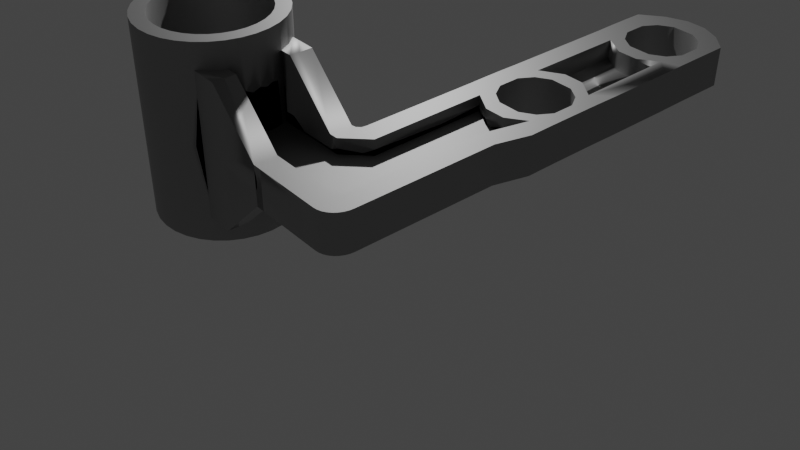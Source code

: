 # Source: Bellcrank.blend  (saved by Blender 4.5.91; exported with 4.5.12 LTS)
import bpy
from mathutils import Matrix  # noqa: F401  (used for matrix-valued properties, if any)

bpy.ops.wm.read_factory_settings(use_empty=True)
scene = bpy.context.scene
scene.name = 'Scene'

# ---- collections
col_collection = bpy.data.collections.new('Collection'); scene.collection.children.link(col_collection)

# ---- materials (node trees are filled in below, after node groups)
mat_material_001 = bpy.data.materials.new('Material.001')

# ---- node groups
ng_smooth_by_angle = bpy.data.node_groups.new('Smooth by Angle', 'GeometryNodeTree')
_s = ng_smooth_by_angle.interface.new_socket(name='Mesh', in_out='OUTPUT', socket_type='NodeSocketGeometry')
_s = ng_smooth_by_angle.interface.new_socket(name='Mesh', in_out='INPUT', socket_type='NodeSocketGeometry')
_s = ng_smooth_by_angle.interface.new_socket(name='Angle', in_out='INPUT', socket_type='NodeSocketFloat')
_s.subtype = 'ANGLE'
_s.default_value = 0.5236
_s.min_value = 0.0
_s.max_value = 3.142
_s.description = 'Maximum face angle for smooth edges'
_s = ng_smooth_by_angle.interface.new_socket(name='Ignore Sharpness', in_out='INPUT', socket_type='NodeSocketBool')
_s.force_non_field = True
ng_smooth_by_angle.description = 'Set the sharpness of mesh edges based on the angle between the neighboring faces'
ng_smooth_by_angle.is_modifier = True
_N = ng_smooth_by_angle.nodes; _L = ng_smooth_by_angle.links
n0 = _N.new('GeometryNodeSetShadeSmooth'); n0.name = 'Set Shade Smooth'; n0.location = (120, -80)
n0.domain = 'EDGE'
n1 = _N.new('GeometryNodeSetShadeSmooth'); n1.name = 'Set Shade Smooth.001'; n1.location = (300, -80)
n2 = _N.new('NodeGroupOutput'); n2.name = 'Group Output'; n2.location = (480, -80)
n3 = _N.new('GeometryNodeInputMeshEdgeAngle'); n3.name = 'Edge Angle'; n3.location = (-440, -240)
n4 = _N.new('NodeGroupInput'); n4.name = 'Group Input'; n4.location = (-80, -80)
n5 = _N.new('GeometryNodeInputEdgeSmooth'); n5.name = 'Is Edge Smooth'; n5.location = (-260, -120)
n6 = _N.new('GeometryNodeInputShadeSmooth'); n6.name = 'Is Shade Smooth'; n6.location = (-440, -397)
n7 = _N.new('FunctionNodeCompare'); n7.name = 'Compare'; n7.location = (-260, -260)
n7.operation = 'LESS_EQUAL'
n7.inputs[6].default_value = (0.0, 0.0, 0.0, 0.0)
n7.inputs[7].default_value = (0.0, 0.0, 0.0, 0.0)
n8 = _N.new('FunctionNodeBooleanMath'); n8.name = 'Boolean Math.001'; n8.location = (-80, -260)
n9 = _N.new('NodeGroupInput'); n9.name = 'Group Input.001'; n9.location = (-440, -329)
n10 = _N.new('NodeGroupInput'); n10.name = 'Group Input.002'; n10.location = (-259, -189)
n11 = _N.new('FunctionNodeBooleanMath'); n11.name = 'Boolean Math'; n11.location = (-80, -149)
n11.operation = 'OR'
n12 = _N.new('FunctionNodeBooleanMath'); n12.name = 'Boolean Math.002'; n12.location = (-260, -380)
n12.operation = 'OR'
n13 = _N.new('NodeGroupInput'); n13.name = 'Group Input.003'; n13.location = (-440, -460)
_L.new(n3.outputs[0], n7.inputs[0])
_L.new(n1.outputs[0], n2.inputs[0])
_L.new(n9.outputs[1], n7.inputs[1])
_L.new(n7.outputs[0], n8.inputs[0])
_L.new(n4.outputs[0], n0.inputs[0])
_L.new(n0.outputs[0], n1.inputs[0])
_L.new(n8.outputs[0], n0.inputs[2])
_L.new(n10.outputs[2], n11.inputs[1])
_L.new(n5.outputs[0], n11.inputs[0])
_L.new(n11.outputs[0], n0.inputs[1])
_L.new(n13.outputs[2], n12.inputs[1])
_L.new(n6.outputs[0], n12.inputs[0])
_L.new(n12.outputs[0], n8.inputs[1])
n2.is_active_output = True

# ---- material node trees
mat_material_001.use_nodes = True; mat_material_001.node_tree.nodes.clear()
_N = mat_material_001.node_tree.nodes; _L = mat_material_001.node_tree.links
n0 = _N.new('ShaderNodeBsdfPrincipled'); n0.name = 'Principled BSDF'; n0.location = (-200, 100)
n0.inputs[0].default_value = (0.4035, 0.4035, 0.4035, 1.0)
n0.inputs[1].default_value = 3.0
n0.inputs[2].default_value = 0.6412
n0.inputs[3].default_value = 1.8
n1 = _N.new('ShaderNodeOutputMaterial'); n1.name = 'Material Output'; n1.location = (200, 100)
_L.new(n0.outputs[0], n1.inputs[0])
n1.is_active_output = True

# ---- world
world_world = bpy.data.worlds.new('World'); scene.world = world_world
world_world.use_nodes = True; world_world.node_tree.nodes.clear()
_N = world_world.node_tree.nodes; _L = world_world.node_tree.links
n0 = _N.new('ShaderNodeOutputWorld'); n0.name = 'World Output'; n0.location = (200, 100)
n1 = _N.new('ShaderNodeBackground'); n1.name = 'Background'; n1.location = (-200, 100)
n1.inputs[0].default_value = (0.05088, 0.05088, 0.05088, 1.0)
n1.inputs[1].default_value = 1.3
_L.new(n1.outputs[0], n0.inputs[0])
n0.is_active_output = True
world_world.color = (0.05088, 0.05088, 0.05088)
world_world.sun_shadow_jitter_overblur = 0.0

# ---- cameras
cam_camera = bpy.data.cameras.new('Camera')
cam_camera.clip_end = 100.0
cam_camera.ortho_scale = 7.314

# ---- lights
light_light = bpy.data.lights.new('Light', 'POINT')
light_light.energy = 1000.0
light_light.shadow_soft_size = 0.1

# ---- meshes
me_circle_001 = bpy.data.meshes.new('Circle.001')
me_circle_001.from_pydata([(0.0, 1.0, 0.0), (-0.1951, 0.9808, 0.0), (-0.3827, 0.9239, 0.0), (-0.5556, 0.8315, 0.0), (-0.7071, 0.7071, 0.0), (-0.8315, 0.5556, 0.0), (-0.9239, 0.3827, 0.0), (-0.9808, 0.1951, 0.0), (-1.0, 0.0, 0.0), (-0.9808, -0.1951, 0.0), (-0.9239, -0.3827, 0.0), (-0.8315, -0.5556, 0.0), (-0.7071, -0.7071, 0.0), (-0.5556, -0.8315, 0.0), (-0.3827, -0.9239, 0.0), (-0.1951, -0.9808, 0.0), (0.0, -1.0, 0.0), (0.1951, -0.9808, 0.0), (0.3827, -0.9239, 0.0), (0.5556, -0.8315, 0.0), (0.7071, -0.7071, 0.0), (0.8315, -0.5556, 0.0), (0.9239, -0.3827, 0.0), (0.9808, -0.1951, 0.0), (1.0, 0.0, 0.0), (0.9808, 0.1951, 0.0), (0.9239, 0.3827, 0.0), (0.8315, 0.5556, 0.0), (0.7071, 0.7071, 0.0), (0.5556, 0.8315, 0.0), (0.3827, 0.9239, 0.0), (0.1951, 0.9808, 0.0), (-0.1544, 0.776, 0.0), (0.0, 0.7912, 0.0), (-0.3028, 0.731, 0.0), (-0.4396, 0.6579, 0.0), (-0.5595, 0.5595, 0.0), (-0.6579, 0.4396, 0.0), (-0.731, 0.3028, 0.0), (-0.776, 0.1544, 0.0), (-0.7912, 0.0, 0.0), (-0.776, -0.1544, 0.0), (-0.731, -0.3028, 0.0), (-0.6579, -0.4396, 0.0), (-0.5595, -0.5595, 0.0), (-0.4396, -0.6579, 0.0), (-0.3028, -0.731, 0.0), (-0.1544, -0.776, 0.0), (0.0, -0.7912, 0.0), (0.1544, -0.776, 0.0), (0.3028, -0.731, 0.0), (0.4396, -0.6579, 0.0), (0.5595, -0.5595, 0.0), (0.6579, -0.4396, 0.0), (0.731, -0.3028, 0.0), (0.776, -0.1544, 0.0), (0.7912, 0.0, 0.0), (0.776, 0.1544, 0.0), (0.731, 0.3028, 0.0), (0.6579, 0.4396, 0.0), (0.5595, 0.5595, 0.0), (0.4396, 0.6579, 0.0), (0.3028, 0.731, 0.0), (0.1544, 0.776, 0.0), (-0.3827, -3.29, 0.0), (3.704, -1.977, 0.0), (3.476, -2.284, 0.0), (3.705, -3.421, 0.0), (3.473, -3.175, 0.0), (2.426, -3.161, 0.0), (2.205, -3.421, 0.0), (2.2, -1.977, 0.0), (2.421, -2.289, 0.0), (1.712, -2.988, 0.0), (1.712, -3.29, 0.0), (2.52, -3.417, 0.0), (2.814, -3.416, 0.0), (3.096, -3.416, 0.0), (3.391, -3.416, 0.0), (2.599, -2.394, 0.0), (2.792, -2.274, 0.0), (3.113, -2.273, 0.0), (3.307, -2.392, 0.0), (3.305, -3.107, 0.0), (3.115, -3.223, 0.0), (2.796, -3.224, 0.0), (2.603, -3.108, 0.0), (3.379, -1.976, 0.0), (3.091, -1.972, 0.0), (2.814, -1.972, 0.0), (2.526, -1.977, 0.0), (2.239, -2.596, 0.0), (2.241, -2.893, 0.0), (3.666, -2.595, 0.0), (3.665, -2.896, 0.0), (2.48, -2.913, 0.0), (2.48, -2.586, 0.0), (4.912, -3.161, 0.0), (4.688, -3.421, 0.0), (4.906, -2.289, 0.0), (4.685, -1.977, 0.0), (3.427, -2.913, 0.0), (3.427, -2.585, 0.0), (6.104, -2.285, 0.0), (6.1, -3.167, 0.0), (5.005, -3.417, 0.0), (5.299, -3.416, 0.0), (5.582, -3.416, 0.0), (5.876, -3.416, 0.0), (5.084, -2.394, 0.0), (5.277, -2.274, 0.0), (5.598, -2.273, 0.0), (5.793, -2.392, 0.0), (5.791, -3.107, 0.0), (5.6, -3.223, 0.0), (5.281, -3.224, 0.0), (5.089, -3.108, 0.0), (5.865, -1.976, 0.0), (5.576, -1.972, 0.0), (5.299, -1.972, 0.0), (5.011, -1.977, 0.0), (4.724, -2.596, 0.0), (4.726, -2.893, 0.0), (6.223, -2.594, 0.0), (6.218, -2.89, 0.0), (4.966, -2.913, 0.0), (4.965, -2.586, 0.0), (5.913, -2.913, 0.0), (5.913, -2.585, 0.0), (0.3827, -1.103, 0.0), (0.3827, -1.85, 0.0), (0.7071, -1.103, 0.0), (-0.3827, -1.85, 0.0), (-0.3827, -1.103, 0.0), (-0.7071, -1.103, 0.0), (-0.7071, -1.85, 0.0), (-0.1544, 0.776, 1.403), (0.0, 0.7912, 1.403), (-0.3028, 0.731, 1.403), (-0.4396, 0.6579, 1.403), (-0.5595, 0.5595, 1.403), (-0.6579, 0.4396, 1.403), (-0.731, 0.3028, 1.403), (-0.776, 0.1544, 1.403), (-0.7912, 0.0, 1.403), (-0.776, -0.1544, 1.403), (-0.731, -0.3028, 1.403), (-0.6579, -0.4396, 1.403), (-0.5595, -0.5595, 1.403), (-0.4396, -0.6579, 1.403), (-0.3028, -0.731, 1.403), (-0.1544, -0.776, 1.403), (0.0, -0.7912, 1.403), (0.1544, -0.776, 1.403), (0.3028, -0.731, 1.403), (0.4396, -0.6579, 1.403), (0.5595, -0.5595, 1.403), (0.6579, -0.4396, 1.403), (0.731, -0.3028, 1.403), (0.776, -0.1544, 1.403), (0.7912, 0.0, 1.403), (0.776, 0.1544, 1.403), (0.731, 0.3028, 1.403), (0.6579, 0.4396, 1.403), (0.5595, 0.5595, 1.403), (0.4396, 0.6579, 1.403), (0.3028, 0.731, 1.403), (0.1544, 0.776, 1.403), (-0.1951, 0.9808, 1.403), (0.0, 1.0, 1.403), (-0.3827, 0.9239, 1.403), (-0.5556, 0.8315, 1.403), (-0.7071, 0.7071, 1.403), (-0.8315, 0.5556, 1.403), (-0.9239, 0.3827, 1.403), (-0.9808, 0.1951, 1.403), (-1.0, 0.0, 1.403), (-0.9808, -0.1951, 1.403), (-0.9239, -0.3827, 1.403), (-0.8315, -0.5556, 1.403), (-0.7071, -0.7071, 1.403), (-0.5556, -0.8315, 1.403), (-0.3827, -0.9239, 1.403), (-0.1951, -0.9808, 1.403), (0.0, -1.0, 1.403), (0.1951, -0.9808, 1.403), (0.3827, -0.9239, 1.403), (0.5556, -0.8315, 1.403), (0.7071, -0.7071, 1.403), (0.8315, -0.5556, 1.403), (0.9239, -0.3827, 1.403), (0.9808, -0.1951, 1.403), (1.0, 0.0, 1.403), (0.9808, 0.1951, 1.403), (0.9239, 0.3827, 1.403), (0.8315, 0.5556, 1.403), (0.7071, 0.7071, 1.403), (0.5556, 0.8315, 1.403), (0.3827, 0.9239, 1.403), (0.1951, 0.9808, 1.403), (-0.5556, -0.8315, 1.038), (-0.7071, -0.7071, 1.038), (-0.3827, -0.9239, 1.038), (0.5556, -0.8315, 1.038), (0.3827, -0.9239, 1.038), (0.7071, -0.7071, 1.038), (-0.3827, -1.103, 1.038), (0.7071, -1.103, 1.038), (0.3827, -1.103, 1.038), (-0.7071, -1.103, 1.038), (0.3827, -1.85, 0.2879), (-0.3827, -1.85, 0.2879), (-0.3827, -1.977, 0.0), (-0.7071, -1.977, 0.0), (-0.7071, -1.85, 0.2879), (-0.7071, -1.977, 0.2879), (-0.3827, -1.977, 0.2879), (-0.7071, -2.988, 0.2879), (3.476, -2.284, 0.2879), (3.704, -1.977, 0.2879), (3.705, -3.421, 0.2879), (3.473, -3.175, 0.2879), (1.712, -2.988, 0.2879), (3.391, -3.416, 0.2879), (2.2, -1.977, 0.2879), (3.364, -2.335, 0.2879), (2.547, -3.166, 0.2879), (2.426, -3.161, 0.2879), (1.712, -3.29, 0.2879), (2.205, -3.421, 0.2879), (2.526, -1.977, 0.2879), (2.421, -2.289, 0.2879), (2.241, -2.893, 0.2879), (3.665, -2.896, 0.2879), (2.52, -3.417, 0.2879), (2.814, -3.416, 0.2879), (3.096, -3.416, 0.2879), (2.542, -2.337, 0.2879), (2.769, -2.196, 0.2879), (3.135, -2.195, 0.2879), (3.362, -3.164, 0.2879), (3.137, -3.301, 0.2879), (2.774, -3.302, 0.2879), (3.379, -1.976, 0.2879), (3.091, -1.972, 0.2879), (2.814, -1.972, 0.2879), (2.402, -2.563, 0.2879), (4.724, -2.596, 0.2879), (4.906, -2.289, 0.2879), (5.027, -2.337, 0.2879), (3.506, -2.563, 0.2879), (2.239, -2.596, 0.2879), (3.666, -2.595, 0.2879), (2.402, -2.936, 0.2879), (5.85, -2.335, 0.2879), (6.104, -2.285, 0.2879), (6.1, -3.167, 0.2879), (5.876, -3.416, 0.2879), (3.505, -2.935, 0.2879), (4.685, -1.977, 0.2879), (4.688, -3.421, 0.2879), (4.912, -3.161, 0.2879), (2.599, -2.394, 0.2879), (2.792, -2.274, 0.2879), (3.113, -2.273, 0.2879), (3.307, -2.392, 0.2879), (3.305, -3.107, 0.2879), (3.115, -3.223, 0.2879), (2.796, -3.224, 0.2879), (2.603, -3.108, 0.2879), (2.48, -2.586, 0.2879), (3.427, -2.585, 0.2879), (2.48, -2.913, 0.2879), (3.427, -2.913, 0.2879), (5.011, -1.977, 0.2879), (6.218, -2.89, 0.2879), (5.005, -3.417, 0.2879), (5.299, -3.416, 0.2879), (5.582, -3.416, 0.2879), (5.255, -2.196, 0.2879), (5.62, -2.195, 0.2879), (5.847, -3.164, 0.2879), (5.623, -3.301, 0.2879), (5.259, -3.302, 0.2879), (5.033, -3.166, 0.2879), (5.576, -1.972, 0.2879), (5.865, -1.976, 0.2879), (5.299, -1.972, 0.2879), (4.887, -2.563, 0.2879), (5.991, -2.563, 0.2879), (4.726, -2.893, 0.2879), (6.223, -2.594, 0.2879), (4.888, -2.936, 0.2879), (5.991, -2.935, 0.2879), (5.277, -2.274, 0.2879), (5.084, -2.394, 0.2879), (5.598, -2.273, 0.2879), (5.793, -2.392, 0.2879), (5.6, -3.223, 0.2879), (5.791, -3.107, 0.2879), (5.281, -3.224, 0.2879), (5.089, -3.108, 0.2879), (4.965, -2.586, 0.2879), (5.913, -2.585, 0.2879), (4.966, -2.913, 0.2879), (5.913, -2.913, 0.2879), (-0.7071, -2.988, 0.0), (-0.446, -3.284, 0.0), (-0.5068, -3.267, 0.0), (-0.5629, -3.239, 0.0), (-0.6121, -3.202, 0.0), (-0.6524, -3.156, 0.0), (-0.6824, -3.104, 0.0), (-0.7009, -3.047, 0.0), (-0.3827, -3.29, 0.2879), (-0.7009, -3.047, 0.2879), (-0.6824, -3.104, 0.2879), (-0.6524, -3.156, 0.2879), (-0.6121, -3.202, 0.2879), (-0.5629, -3.239, 0.2879), (-0.5068, -3.267, 0.2879), (-0.446, -3.284, 0.2879), (0.7071, -2.292, 0.0), (0.3827, -1.977, 0.0), (0.3827, -1.977, 0.2879), (0.7071, -2.292, 0.2879), (-0.3827, -2.793, 0.0), (-0.1875, -2.988, 0.0), (-0.3789, -2.831, 0.0), (-0.3678, -2.867, 0.0), (-0.3498, -2.901, 0.0), (-0.3255, -2.931, 0.0), (-0.2959, -2.955, 0.0), (-0.2622, -2.973, 0.0), (-0.2256, -2.984, 0.0), (-0.1875, -2.988, 0.2879), (-0.3827, -2.793, 0.2879), (-0.5778, -2.988, 0.2879), (-0.3827, -3.183, 0.2879), (-0.2256, -2.984, 0.2879), (-0.2622, -2.973, 0.2879), (-0.2959, -2.955, 0.2879), (-0.3255, -2.931, 0.2879), (-0.3498, -2.901, 0.2879), (-0.3678, -2.867, 0.2879), (-0.3789, -2.831, 0.2879), (0.7071, -1.85, 0.0), (0.8398, -1.977, 0.0), (0.7187, -1.917, 0.0), (0.7692, -1.966, 0.0), (0.8398, -1.977, 0.2879), (0.7071, -1.85, 0.2879), (0.5745, -1.977, 0.2879), (0.7071, -2.109, 0.2879), (0.7692, -1.966, 0.2879), (0.7187, -1.917, 0.2879), (-0.1951, -0.9808, 0.06204), (-0.3827, -0.9239, 0.06204), (0.0, -1.0, 0.06204), (0.1951, -0.9808, 0.06204), (0.3827, -0.9239, 0.06204), (-0.3827, -1.103, 0.06204), (0.7071, -2.292, 0.06204), (2.421, -2.289, 0.06204), (2.426, -3.161, 0.06204), (1.712, -2.988, 0.06204), (2.241, -2.893, 0.06204), (2.239, -2.596, 0.06204), (0.3827, -1.103, 0.06204), (0.3827, -1.85, 0.06204), (-0.3827, -1.85, 0.06204), (-0.3827, -1.977, 0.06204), (0.3827, -1.977, 0.06204), (-0.1875, -2.988, 0.06204), (-0.2256, -2.984, 0.06204), (-0.2622, -2.973, 0.06204), (-0.2959, -2.955, 0.06204), (-0.3255, -2.931, 0.06204), (-0.3498, -2.901, 0.06204), (-0.3678, -2.867, 0.06204), (-0.3789, -2.831, 0.06204), (-0.3827, -2.793, 0.06204), (-0.1544, 0.776, -1.403), (0.0, 0.7912, -1.403), (-0.3028, 0.731, -1.403), (-0.4396, 0.6579, -1.403), (-0.5595, 0.5595, -1.403), (-0.6579, 0.4396, -1.403), (-0.731, 0.3028, -1.403), (-0.776, 0.1544, -1.403), (-0.7912, 0.0, -1.403), (-0.776, -0.1544, -1.403), (-0.731, -0.3028, -1.403), (-0.6579, -0.4396, -1.403), (-0.5595, -0.5595, -1.403), (-0.4396, -0.6579, -1.403), (-0.3028, -0.731, -1.403), (-0.1544, -0.776, -1.403), (0.0, -0.7912, -1.403), (0.1544, -0.776, -1.403), (0.3028, -0.731, -1.403), (0.4396, -0.6579, -1.403), (0.5595, -0.5595, -1.403), (0.6579, -0.4396, -1.403), (0.731, -0.3028, -1.403), (0.776, -0.1544, -1.403), (0.7912, 0.0, -1.403), (0.776, 0.1544, -1.403), (0.731, 0.3028, -1.403), (0.6579, 0.4396, -1.403), (0.5595, 0.5595, -1.403), (0.4396, 0.6579, -1.403), (0.3028, 0.731, -1.403), (0.1544, 0.776, -1.403), (-0.1951, 0.9808, -1.403), (0.0, 1.0, -1.403), (-0.3827, 0.9239, -1.403), (-0.5556, 0.8315, -1.403), (-0.7071, 0.7071, -1.403), (-0.8315, 0.5556, -1.403), (-0.9239, 0.3827, -1.403), (-0.9808, 0.1951, -1.403), (-1.0, 0.0, -1.403), (-0.9808, -0.1951, -1.403), (-0.9239, -0.3827, -1.403), (-0.8315, -0.5556, -1.403), (-0.7071, -0.7071, -1.403), (-0.5556, -0.8315, -1.403), (-0.3827, -0.9239, -1.403), (-0.1951, -0.9808, -1.403), (0.0, -1.0, -1.403), (0.1951, -0.9808, -1.403), (0.3827, -0.9239, -1.403), (0.5556, -0.8315, -1.403), (0.7071, -0.7071, -1.403), (0.8315, -0.5556, -1.403), (0.9239, -0.3827, -1.403), (0.9808, -0.1951, -1.403), (1.0, 0.0, -1.403), (0.9808, 0.1951, -1.403), (0.9239, 0.3827, -1.403), (0.8315, 0.5556, -1.403), (0.7071, 0.7071, -1.403), (0.5556, 0.8315, -1.403), (0.3827, 0.9239, -1.403), (0.1951, 0.9808, -1.403), (-0.5556, -0.8315, -1.038), (-0.7071, -0.7071, -1.038), (-0.3827, -0.9239, -1.038), (0.5556, -0.8315, -1.038), (0.3827, -0.9239, -1.038), (0.7071, -0.7071, -1.038), (-0.3827, -1.103, -1.038), (0.7071, -1.103, -1.038), (0.3827, -1.103, -1.038), (-0.7071, -1.103, -1.038), (0.3827, -1.85, -0.2879), (0.7071, -1.85, -0.2879), (-0.3827, -1.85, -0.2879), (-0.7071, -1.85, -0.2879), (-0.7071, -1.977, -0.2879), (-0.3827, -1.977, -0.2879), (-0.7071, -2.988, -0.2879), (3.476, -2.284, -0.2879), (3.704, -1.977, -0.2879), (3.705, -3.421, -0.2879), (3.473, -3.175, -0.2879), (1.712, -2.988, -0.2879), (3.391, -3.416, -0.2879), (2.2, -1.977, -0.2879), (3.364, -2.335, -0.2879), (2.547, -3.166, -0.2879), (2.426, -3.161, -0.2879), (1.712, -3.29, -0.2879), (2.205, -3.421, -0.2879), (2.526, -1.977, -0.2879), (2.421, -2.289, -0.2879), (2.241, -2.893, -0.2879), (3.665, -2.896, -0.2879), (2.52, -3.417, -0.2879), (2.814, -3.416, -0.2879), (3.096, -3.416, -0.2879), (2.542, -2.337, -0.2879), (2.769, -2.196, -0.2879), (3.135, -2.195, -0.2879), (3.362, -3.164, -0.2879), (3.137, -3.301, -0.2879), (2.774, -3.302, -0.2879), (3.379, -1.976, -0.2879), (3.091, -1.972, -0.2879), (2.814, -1.972, -0.2879), (2.402, -2.563, -0.2879), (4.724, -2.596, -0.2879), (4.906, -2.289, -0.2879), (5.027, -2.337, -0.2879), (3.506, -2.563, -0.2879), (2.239, -2.596, -0.2879), (3.666, -2.595, -0.2879), (2.402, -2.936, -0.2879), (5.85, -2.335, -0.2879), (6.104, -2.285, -0.2879), (6.1, -3.167, -0.2879), (5.876, -3.416, -0.2879), (3.505, -2.935, -0.2879), (4.685, -1.977, -0.2879), (4.688, -3.421, -0.2879), (4.912, -3.161, -0.2879), (2.599, -2.394, -0.2879), (2.792, -2.274, -0.2879), (3.113, -2.273, -0.2879), (3.307, -2.392, -0.2879), (3.305, -3.107, -0.2879), (3.115, -3.223, -0.2879), (2.796, -3.224, -0.2879), (2.603, -3.108, -0.2879), (2.48, -2.586, -0.2879), (3.427, -2.585, -0.2879), (2.48, -2.913, -0.2879), (3.427, -2.913, -0.2879), (5.011, -1.977, -0.2879), (6.218, -2.89, -0.2879), (5.005, -3.417, -0.2879), (5.299, -3.416, -0.2879), (5.582, -3.416, -0.2879), (5.255, -2.196, -0.2879), (5.62, -2.195, -0.2879), (5.847, -3.164, -0.2879), (5.623, -3.301, -0.2879), (5.259, -3.302, -0.2879), (5.033, -3.166, -0.2879), (5.576, -1.972, -0.2879), (5.865, -1.976, -0.2879), (5.299, -1.972, -0.2879), (4.887, -2.563, -0.2879), (5.991, -2.563, -0.2879), (4.726, -2.893, -0.2879), (6.223, -2.594, -0.2879), (4.888, -2.936, -0.2879), (5.991, -2.935, -0.2879), (5.277, -2.274, -0.2879), (5.084, -2.394, -0.2879), (5.598, -2.273, -0.2879), (5.793, -2.392, -0.2879), (5.6, -3.223, -0.2879), (5.791, -3.107, -0.2879), (5.281, -3.224, -0.2879), (5.089, -3.108, -0.2879), (4.965, -2.586, -0.2879), (5.913, -2.585, -0.2879), (4.966, -2.913, -0.2879), (5.913, -2.913, -0.2879), (0.3827, -1.977, -0.2879), (-0.3827, -3.29, -0.2879), (-0.7009, -3.047, -0.2879), (-0.6824, -3.104, -0.2879), (-0.6524, -3.156, -0.2879), (-0.6121, -3.202, -0.2879), (-0.5629, -3.239, -0.2879), (-0.5068, -3.267, -0.2879), (-0.446, -3.284, -0.2879), (0.7071, -2.292, -0.2879), (-0.1875, -2.988, -0.2879), (-0.3827, -2.793, -0.2879), (-0.5778, -2.988, -0.2879), (-0.3827, -3.183, -0.2879), (-0.2256, -2.984, -0.2879), (-0.2622, -2.973, -0.2879), (-0.2959, -2.955, -0.2879), (-0.3255, -2.931, -0.2879), (-0.3498, -2.901, -0.2879), (-0.3678, -2.867, -0.2879), (-0.3789, -2.831, -0.2879), (0.8398, -1.977, -0.2879), (0.5745, -1.977, -0.2879), (0.7071, -2.109, -0.2879), (0.7692, -1.966, -0.2879), (0.7187, -1.917, -0.2879), (-0.1951, -0.9808, -0.06204), (-0.3827, -0.9239, -0.06204), (0.0, -1.0, -0.06204), (0.1951, -0.9808, -0.06204), (0.3827, -0.9239, -0.06204), (-0.3827, -1.103, -0.06204), (0.7071, -2.292, -0.06204), (2.421, -2.289, -0.06204), (2.426, -3.161, -0.06204), (1.712, -2.988, -0.06204), (2.241, -2.893, -0.06204), (2.239, -2.596, -0.06204), (0.3827, -1.103, -0.06204), (0.3827, -1.85, -0.06204), (-0.3827, -1.85, -0.06204), (-0.3827, -1.977, -0.06204), (0.3827, -1.977, -0.06204), (-0.1875, -2.988, -0.06204), (-0.2256, -2.984, -0.06204), (-0.2622, -2.973, -0.06204), (-0.2959, -2.955, -0.06204), (-0.3255, -2.931, -0.06204), (-0.3498, -2.901, -0.06204), (-0.3678, -2.867, -0.06204), (-0.3789, -2.831, -0.06204), (-0.3827, -2.793, -0.06204)], [(346, 323)], [(19, 20, 188, 187), (57, 56, 160, 161), (18, 19, 187, 186), (56, 55, 159, 160), (17, 18, 186, 185), (55, 54, 158, 159), (16, 17, 185, 184), (54, 53, 157, 158), (15, 16, 184, 183), (53, 52, 156, 157), (14, 15, 183, 182), (52, 51, 155, 156), (13, 14, 182, 181), (51, 50, 154, 155), (12, 13, 181, 180), (50, 49, 153, 154), (11, 12, 180, 179), (49, 48, 152, 153), (10, 11, 179, 178), (48, 47, 151, 152), (9, 10, 178, 177), (47, 46, 150, 151), (8, 9, 177, 176), (46, 45, 149, 150), (7, 8, 176, 175), (45, 44, 148, 149), (6, 7, 175, 174), (44, 43, 147, 148), (5, 6, 174, 173), (31, 0, 169, 199), (43, 42, 146, 147), (4, 5, 173, 172), (324, 210, 130, 323), (131, 20, 205, 207), (121, 122, 290, 247), (120, 100, 259, 274), (72, 231, 325, 322), (90, 71, 224, 230), (99, 121, 247, 248), (99, 100, 259, 248), (74, 70, 229, 228), (128, 127, 305, 303), (98, 97, 261, 260), (127, 113, 299, 305), (89, 90, 230, 245), (97, 68, 221, 261), (125, 126, 302, 304), (88, 89, 245, 244), (67, 98, 260, 220), (116, 125, 304, 301), (87, 88, 244, 243), (100, 65, 219, 259), (78, 67, 220, 223), (112, 128, 303, 297), (65, 87, 243, 219), (66, 99, 248, 218), (126, 109, 295, 302), (115, 116, 301, 300), (214, 215, 213, 135), (119, 120, 274, 287), (114, 115, 300, 298), (108, 104, 256, 257), (118, 119, 287, 285), (113, 114, 298, 299), (117, 118, 285, 286), (213, 306, 217, 215), (111, 112, 297, 296), (102, 101, 273, 271), (110, 111, 296, 294), (103, 117, 286, 255), (101, 83, 266, 273), (109, 110, 294, 295), (122, 97, 261, 290), (94, 93, 252, 233), (95, 96, 270, 272), (93, 66, 218, 252), (86, 95, 272, 269), (77, 78, 223, 236), (91, 92, 232, 251), (82, 102, 271, 265), (76, 77, 236, 235), (72, 91, 251, 231), (96, 79, 262, 270), (136, 137, 169, 168), (130, 346, 351, 210), (129, 131, 207, 208), (129, 130, 210, 208), (138, 136, 168, 170), (139, 138, 170, 171), (140, 139, 171, 172), (141, 140, 172, 173), (142, 141, 173, 174), (143, 142, 174, 175), (144, 143, 175, 176), (145, 144, 176, 177), (146, 145, 177, 178), (147, 146, 178, 179), (148, 147, 179, 180), (149, 148, 180, 181), (150, 149, 181, 182), (151, 150, 182, 183), (152, 151, 183, 184), (153, 152, 184, 185), (154, 153, 185, 186), (155, 154, 186, 187), (156, 155, 187, 188), (157, 156, 188, 189), (158, 157, 189, 190), (159, 158, 190, 191), (160, 159, 191, 192), (161, 160, 192, 193), (162, 161, 193, 194), (163, 162, 194, 195), (164, 163, 195, 196), (165, 164, 196, 197), (166, 165, 197, 198), (167, 166, 198, 199), (137, 167, 199, 169), (58, 57, 161, 162), (20, 21, 189, 188), (59, 58, 162, 163), (32, 33, 137, 136), (21, 22, 190, 189), (60, 59, 163, 164), (34, 32, 136, 138), (22, 23, 191, 190), (61, 60, 164, 165), (35, 34, 138, 139), (23, 24, 192, 191), (62, 61, 165, 166), (36, 35, 139, 140), (24, 25, 193, 192), (63, 62, 166, 167), (37, 36, 140, 141), (25, 26, 194, 193), (33, 63, 167, 137), (38, 37, 141, 142), (26, 27, 195, 194), (0, 1, 168, 169), (39, 38, 142, 143), (27, 28, 196, 195), (1, 2, 170, 168), (40, 39, 143, 144), (28, 29, 197, 196), (2, 3, 171, 170), (41, 40, 144, 145), (29, 30, 198, 197), (3, 4, 172, 171), (42, 41, 145, 146), (30, 31, 199, 198), (204, 208, 207, 205, 203), (209, 206, 202, 200, 201), (19, 18, 204, 203), (133, 14, 202, 206), (134, 133, 206, 209), (13, 12, 201, 200), (20, 19, 203, 205), (12, 134, 209, 201), (18, 129, 208, 204), (14, 13, 200, 202), (214, 211, 206, 209), (207, 208, 210, 351), (135, 132, 211, 214), (75, 76, 235, 234), (85, 86, 269, 268), (134, 135, 214, 209), (132, 133, 206, 211), (346, 131, 207, 351), (132, 212, 216, 211), (240, 223, 220, 221), (243, 225, 218, 219), (222, 228, 229, 227), (258, 240, 221, 233), (232, 227, 226, 253), (287, 279, 280, 285), (274, 249, 279, 287), (259, 248, 249, 274), (224, 231, 237, 230), (230, 237, 238, 245), (245, 238, 239, 244), (244, 239, 225, 243), (227, 229, 234, 226), (226, 234, 235, 242), (242, 235, 236, 241), (241, 236, 223, 240), (290, 261, 284, 292), (293, 281, 256, 275), (219, 218, 248, 259), (221, 220, 260, 261), (231, 251, 246, 237), (251, 232, 253, 246), (225, 250, 252, 218), (250, 258, 233, 252), (262, 263, 238, 237), (263, 264, 239, 238), (264, 265, 225, 239), (266, 267, 241, 240), (267, 268, 242, 241), (268, 269, 226, 242), (270, 262, 237, 246), (265, 271, 250, 225), (269, 272, 253, 226), (272, 270, 246, 253), (273, 266, 240, 258), (271, 273, 258, 250), (285, 280, 254, 286), (261, 260, 276, 284), (284, 276, 277, 283), (283, 277, 278, 282), (282, 278, 257, 281), (248, 247, 288, 249), (247, 290, 292, 288), (254, 289, 291, 255), (289, 293, 275, 291), (295, 294, 279, 249), (294, 296, 280, 279), (296, 297, 254, 280), (299, 298, 282, 281), (298, 300, 283, 282), (300, 301, 284, 283), (302, 295, 249, 288), (297, 303, 289, 254), (301, 304, 292, 284), (304, 302, 288, 292), (305, 299, 281, 293), (303, 305, 293, 289), (254, 255, 286), (257, 256, 281), (216, 211, 214, 215), (69, 73, 222, 227), (123, 103, 255, 291), (212, 213, 215, 216), (104, 124, 275, 256), (79, 80, 263, 262), (64, 74, 228, 314), (124, 123, 291, 275), (98, 105, 276, 260), (80, 81, 264, 263), (105, 106, 277, 276), (81, 82, 265, 264), (92, 69, 227, 232), (106, 107, 278, 277), (83, 84, 267, 266), (68, 94, 233, 221), (107, 108, 257, 278), (84, 85, 268, 267), (70, 75, 234, 229), (217, 306, 313, 315), (315, 313, 312, 316), (316, 312, 311, 317), (317, 311, 310, 318), (318, 310, 309, 319), (319, 309, 308, 320), (320, 308, 307, 321), (321, 307, 64, 314), (322, 325, 324, 323), (335, 339, 340, 341, 342, 343, 344, 345, 336, 337, 338), (335, 327, 334, 339), (339, 334, 333, 340), (340, 333, 332, 341), (341, 332, 331, 342), (342, 331, 330, 343), (343, 330, 329, 344), (344, 329, 328, 345), (345, 328, 326, 336), (73, 327, 335, 222), (326, 212, 216, 336), (216, 215, 217, 337, 336), (335, 338, 314, 228, 222), (338, 337, 217, 315, 316, 317, 318, 319, 320, 321, 314), (350, 354, 355, 351, 352, 353), (346, 351, 355, 348), (348, 355, 354, 349), (349, 354, 350, 347), (347, 350, 224, 71), (351, 210, 324, 352), (350, 353, 325, 231, 224), (353, 352, 324, 325), (15, 14, 357, 356), (357, 361, 370, 371, 381, 380, 379, 378, 377, 376, 375, 374, 373, 365, 364, 366, 367, 363, 362, 372, 369, 368, 360, 359, 358, 356), (92, 91, 367, 366), (331, 332, 376, 377), (16, 15, 356, 358), (132, 212, 371, 370), (17, 16, 358, 359), (322, 323, 372, 362), (330, 331, 377, 378), (18, 17, 359, 360), (129, 18, 360, 368), (130, 129, 368, 369), (329, 330, 378, 379), (72, 322, 362, 363), (133, 132, 370, 361), (328, 329, 379, 380), (73, 69, 364, 365), (334, 327, 373, 374), (326, 328, 380, 381), (14, 133, 361, 357), (333, 334, 374, 375), (69, 92, 366, 364), (327, 73, 365, 373), (332, 333, 375, 376), (91, 72, 363, 367), (212, 326, 381, 371), (323, 130, 369, 372), (94, 68, 97, 122, 121, 99, 66, 93), (19, 433, 434, 20), (57, 407, 406, 56), (18, 432, 433, 19), (56, 406, 405, 55), (17, 431, 432, 18), (55, 405, 404, 54), (16, 430, 431, 17), (54, 404, 403, 53), (15, 429, 430, 16), (53, 403, 402, 52), (14, 428, 429, 15), (52, 402, 401, 51), (13, 427, 428, 14), (51, 401, 400, 50), (12, 426, 427, 13), (50, 400, 399, 49), (11, 425, 426, 12), (49, 399, 398, 48), (10, 424, 425, 11), (48, 398, 397, 47), (9, 423, 424, 10), (47, 397, 396, 46), (8, 422, 423, 9), (46, 396, 395, 45), (7, 421, 422, 8), (45, 395, 394, 44), (6, 420, 421, 7), (44, 394, 393, 43), (5, 419, 420, 6), (31, 445, 415, 0), (43, 393, 392, 42), (4, 418, 419, 5), (551, 323, 130, 456), (131, 453, 451, 20), (121, 492, 535, 122), (120, 519, 504, 100), (72, 322, 560, 476), (90, 475, 469, 71), (99, 493, 492, 121), (99, 493, 504, 100), (74, 473, 474, 70), (128, 548, 550, 127), (98, 505, 506, 97), (127, 550, 544, 113), (89, 490, 475, 90), (97, 506, 466, 68), (125, 549, 547, 126), (88, 489, 490, 89), (67, 465, 505, 98), (116, 546, 549, 125), (87, 488, 489, 88), (100, 504, 464, 65), (78, 468, 465, 67), (112, 542, 548, 128), (65, 464, 488, 87), (66, 463, 493, 99), (126, 547, 540, 109), (115, 545, 546, 116), (459, 135, 213, 460), (119, 532, 519, 120), (114, 543, 545, 115), (108, 502, 501, 104), (118, 530, 532, 119), (113, 544, 543, 114), (117, 531, 530, 118), (213, 460, 462, 306), (111, 541, 542, 112), (102, 516, 518, 101), (110, 539, 541, 111), (103, 500, 531, 117), (101, 518, 511, 83), (109, 540, 539, 110), (122, 535, 506, 97), (94, 478, 497, 93), (95, 517, 515, 96), (93, 497, 463, 66), (86, 514, 517, 95), (77, 481, 468, 78), (91, 496, 477, 92), (82, 510, 516, 102), (76, 480, 481, 77), (72, 476, 496, 91), (96, 515, 507, 79), (382, 414, 415, 383), (130, 456, 457, 346), (129, 454, 453, 131), (129, 454, 456, 130), (384, 416, 414, 382), (385, 417, 416, 384), (386, 418, 417, 385), (387, 419, 418, 386), (388, 420, 419, 387), (389, 421, 420, 388), (390, 422, 421, 389), (391, 423, 422, 390), (392, 424, 423, 391), (393, 425, 424, 392), (394, 426, 425, 393), (395, 427, 426, 394), (396, 428, 427, 395), (397, 429, 428, 396), (398, 430, 429, 397), (399, 431, 430, 398), (400, 432, 431, 399), (401, 433, 432, 400), (402, 434, 433, 401), (403, 435, 434, 402), (404, 436, 435, 403), (405, 437, 436, 404), (406, 438, 437, 405), (407, 439, 438, 406), (408, 440, 439, 407), (409, 441, 440, 408), (410, 442, 441, 409), (411, 443, 442, 410), (412, 444, 443, 411), (413, 445, 444, 412), (383, 415, 445, 413), (58, 408, 407, 57), (20, 434, 435, 21), (59, 409, 408, 58), (32, 382, 383, 33), (21, 435, 436, 22), (60, 410, 409, 59), (34, 384, 382, 32), (22, 436, 437, 23), (61, 411, 410, 60), (35, 385, 384, 34), (23, 437, 438, 24), (62, 412, 411, 61), (36, 386, 385, 35), (24, 438, 439, 25), (63, 413, 412, 62), (37, 387, 386, 36), (25, 439, 440, 26), (33, 383, 413, 63), (38, 388, 387, 37), (26, 440, 441, 27), (0, 415, 414, 1), (39, 389, 388, 38), (27, 441, 442, 28), (1, 414, 416, 2), (40, 390, 389, 39), (28, 442, 443, 29), (2, 416, 417, 3), (41, 391, 390, 40), (29, 443, 444, 30), (3, 417, 418, 4), (42, 392, 391, 41), (30, 444, 445, 31), (450, 449, 451, 453, 454), (455, 447, 446, 448, 452), (19, 449, 450, 18), (133, 452, 448, 14), (134, 455, 452, 133), (13, 446, 447, 12), (20, 451, 449, 19), (12, 447, 455, 134), (18, 450, 454, 129), (14, 448, 446, 13), (459, 455, 452, 458), (453, 457, 456, 454), (135, 459, 458, 132), (75, 479, 480, 76), (85, 513, 514, 86), (134, 455, 459, 135), (132, 458, 452, 133), (346, 457, 453, 131), (132, 458, 461, 212), (485, 466, 465, 468), (488, 464, 463, 470), (467, 472, 474, 473), (503, 478, 466, 485), (477, 498, 471, 472), (532, 530, 525, 524), (519, 532, 524, 494), (504, 519, 494, 493), (469, 475, 482, 476), (475, 490, 483, 482), (490, 489, 484, 483), (489, 488, 470, 484), (472, 471, 479, 474), (471, 487, 480, 479), (487, 486, 481, 480), (486, 485, 468, 481), (535, 537, 529, 506), (538, 520, 501, 526), (464, 504, 493, 463), (466, 506, 505, 465), (476, 482, 491, 496), (496, 491, 498, 477), (470, 463, 497, 495), (495, 497, 478, 503), (507, 482, 483, 508), (508, 483, 484, 509), (509, 484, 470, 510), (511, 485, 486, 512), (512, 486, 487, 513), (513, 487, 471, 514), (515, 491, 482, 507), (510, 470, 495, 516), (514, 471, 498, 517), (517, 498, 491, 515), (518, 503, 485, 511), (516, 495, 503, 518), (530, 531, 499, 525), (506, 529, 521, 505), (529, 528, 522, 521), (528, 527, 523, 522), (527, 526, 502, 523), (493, 494, 533, 492), (492, 533, 537, 535), (499, 500, 536, 534), (534, 536, 520, 538), (540, 494, 524, 539), (539, 524, 525, 541), (541, 525, 499, 542), (544, 526, 527, 543), (543, 527, 528, 545), (545, 528, 529, 546), (547, 533, 494, 540), (542, 499, 534, 548), (546, 529, 537, 549), (549, 537, 533, 547), (550, 538, 526, 544), (548, 534, 538, 550), (499, 531, 500), (502, 526, 501), (461, 460, 459, 458), (69, 472, 467, 73), (123, 536, 500, 103), (212, 461, 460, 213), (104, 501, 520, 124), (79, 507, 508, 80), (64, 552, 473, 74), (124, 520, 536, 123), (98, 505, 521, 105), (80, 508, 509, 81), (105, 521, 522, 106), (81, 509, 510, 82), (92, 477, 472, 69), (106, 522, 523, 107), (83, 511, 512, 84), (68, 466, 478, 94), (107, 523, 502, 108), (84, 512, 513, 85), (70, 474, 479, 75), (462, 553, 313, 306), (553, 554, 312, 313), (554, 555, 311, 312), (555, 556, 310, 311), (556, 557, 309, 310), (557, 558, 308, 309), (558, 559, 307, 308), (559, 552, 64, 307), (322, 323, 551, 560), (561, 564, 563, 562, 571, 570, 569, 568, 567, 566, 565), (561, 565, 334, 327), (565, 566, 333, 334), (566, 567, 332, 333), (567, 568, 331, 332), (568, 569, 330, 331), (569, 570, 329, 330), (570, 571, 328, 329), (571, 562, 326, 328), (73, 467, 561, 327), (326, 562, 461, 212), (461, 562, 563, 462, 460), (561, 467, 473, 552, 564), (564, 552, 559, 558, 557, 556, 555, 554, 553, 462, 563), (572, 574, 573, 457, 576, 575), (346, 348, 576, 457), (348, 349, 575, 576), (349, 347, 572, 575), (347, 71, 469, 572), (457, 573, 551, 456), (572, 469, 476, 560, 574), (574, 560, 551, 573), (15, 577, 578, 14), (578, 577, 579, 580, 581, 589, 590, 593, 583, 584, 588, 587, 585, 586, 594, 595, 596, 597, 598, 599, 600, 601, 602, 592, 591, 582), (92, 587, 588, 91), (331, 598, 597, 332), (16, 579, 577, 15), (132, 591, 592, 212), (17, 580, 579, 16), (322, 583, 593, 323), (330, 599, 598, 331), (18, 581, 580, 17), (129, 589, 581, 18), (130, 590, 589, 129), (329, 600, 599, 330), (72, 584, 583, 322), (133, 582, 591, 132), (328, 601, 600, 329), (73, 586, 585, 69), (334, 595, 594, 327), (326, 602, 601, 328), (14, 578, 582, 133), (333, 596, 595, 334), (69, 585, 587, 92), (327, 594, 586, 73), (332, 597, 596, 333), (91, 588, 584, 72), (212, 592, 602, 326), (323, 593, 590, 130)])
me_circle_001.polygons.foreach_set('use_smooth', [True] * 611)
_uv = me_circle_001.uv_layers.new(name='UVMap')
_uv.uv.foreach_set('vector', [0.0, 0.0, 0.0, 0.0, 0.0, 0.0, 0.0, 0.0, 0.0, 0.0, 0.0, 0.0, 0.0, 0.0, 0.0, 0.0, 0.0, 0.0, 0.0, 0.0, 0.0, 0.0, 0.0, 0.0, 0.0, 0.0, 0.0, 0.0, 0.0, 0.0, 0.0, 0.0, 0.0, 0.0, 0.0, 0.0, 0.0, 0.0, 0.0, 0.0, 0.0, 0.0, 0.0, 0.0, 0.0, 0.0, 0.0, 0.0, 0.0, 0.0, 0.0, 0.0, 0.0, 0.0, 0.0, 0.0, 0.0, 0.0, 0.0, 0.0, 0.0, 0.0, 0.0, 0.0, 0.0, 0.0, 0.0, 0.0, 0.0, 0.0, 0.0, 0.0, 0.0, 0.0, 0.0, 0.0, 0.0, 0.0, 0.0, 0.0, 0.0, 0.0, 0.0, 0.0, 0.0, 0.0, 0.0, 0.0, 0.0, 0.0, 0.0, 0.0, 0.0, 0.0, 0.0, 0.0, 0.0, 0.0, 0.0, 0.0, 0.0, 0.0, 0.0, 0.0, 0.0, 0.0, 0.0, 0.0, 0.0, 0.0, 0.0, 0.0, 0.0, 0.0, 0.0, 0.0, 0.0, 0.0, 0.0, 0.0, 0.0, 0.0, 0.0, 0.0, 0.0, 0.0, 0.0, 0.0, 0.0, 0.0, 0.0, 0.0, 0.0, 0.0, 0.0, 0.0, 0.0, 0.0, 0.0, 0.0, 0.0, 0.0, 0.0, 0.0, 0.0, 0.0, 0.0, 0.0, 0.0, 0.0, 0.0, 0.0, 0.0, 0.0, 0.0, 0.0, 0.0, 0.0, 0.0, 0.0, 0.0, 0.0, 0.0, 0.0, 0.0, 0.0, 0.0, 0.0, 0.0, 0.0, 0.0, 0.0, 0.0, 0.0, 0.0, 0.0, 0.0, 0.0, 0.0, 0.0, 0.0, 0.0, 0.0, 0.0, 0.0, 0.0, 0.0, 0.0, 0.0, 0.0, 0.0, 0.0, 0.0, 0.0, 0.0, 0.0, 0.0, 0.0, 0.0, 0.0, 0.0, 0.0, 0.0, 0.0, 0.0, 0.0, 0.0, 0.0, 0.0, 0.0, 0.0, 0.0, 0.0, 0.0, 0.0, 0.0, 0.0, 0.0, 0.0, 0.0, 0.0, 0.0, 0.0, 0.0, 0.0, 0.0, 0.0, 0.0, 0.0, 0.0, 0.0, 0.0, 0.0, 0.0, 0.0, 0.0, 0.0, 0.0, 0.0, 0.0, 0.0, 0.0, 0.0, 0.0, 0.0, 0.0, 0.0, 0.0, 0.0, 0.0, 0.0, 0.0, 0.0, 0.0, 0.0, 0.0, 0.0, 0.0, 0.0, 0.0, 0.0, 0.0, 0.0, 0.0, 0.0, 0.0, 0.0, 0.0, 0.0, 0.0, 0.0, 0.0, 0.0, 0.0, 0.0, 0.0, 0.0, 0.0, 0.0, 0.0, 0.0, 0.0, 0.0, 0.0, 0.0, 0.0, 0.0, 0.0, 0.0, 0.0, 0.0, 0.0, 0.0, 0.0, 0.0, 0.0, 0.0, 0.0, 0.0, 0.0, 0.0, 0.0, 0.0, 0.0, 0.0, 0.0, 0.0, 0.0, 0.0, 0.0, 0.0, 0.0, 0.0, 0.0, 0.0, 0.0, 0.0, 0.0, 0.0, 0.0, 0.0, 0.0, 0.0, 0.0, 0.0, 0.0, 0.0, 0.0, 0.0, 0.0, 0.0, 0.0, 0.0, 0.0, 0.0, 0.0, 0.0, 0.0, 0.0, 0.0, 0.0, 0.0, 0.0, 0.0, 0.0, 0.0, 0.0, 0.0, 0.0, 0.0, 0.0, 0.0, 0.0, 0.0, 0.0, 0.0, 0.0, 0.0, 0.0, 0.0, 0.0, 0.0, 0.0, 0.0, 0.0, 0.0, 0.0, 0.0, 0.0, 0.0, 0.0, 0.0, 0.0, 0.0, 0.0, 0.0, 0.0, 0.0, 0.0, 0.0, 0.0, 0.0, 0.0, 0.0, 0.0, 0.0, 0.0, 0.0, 0.0, 0.0, 0.0, 0.0, 0.0, 0.0, 0.0, 0.0, 0.0, 0.0, 0.0, 0.0, 0.0, 0.0, 0.0, 0.0, 0.0, 0.0, 0.0, 0.0, 0.0, 0.0, 0.0, 0.0, 0.0, 0.0, 0.0, 0.0, 0.0, 0.0, 0.0, 0.0, 0.0, 0.0, 0.0, 0.0, 0.0, 0.0, 0.0, 0.0, 0.0, 0.0, 0.0, 0.0, 0.0, 0.0, 0.0, 0.0, 0.0, 0.0, 0.0, 0.0, 0.0, 0.0, 0.0, 0.0, 0.0, 0.0, 0.0, 0.0, 0.0, 0.0, 0.0, 0.0, 0.0, 0.0, 0.0, 0.0, 0.0, 0.0, 0.0, 0.0, 0.0, 0.0, 0.0, 0.0, 0.0, 0.0, 0.0, 0.0, 0.0, 0.0, 0.0, 0.0, 0.0, 0.0, 0.0, 0.0, 0.0, 0.0, 0.0, 0.0, 0.0, 0.0, 0.0, 0.0, 0.0, 0.0, 0.0, 0.0, 0.0, 0.0, 0.0, 0.0, 0.0, 0.0, 0.0, 0.0, 0.0, 0.0, 0.0, 0.0, 0.0, 0.0, 0.0, 0.0, 0.0, 0.0, 0.0, 0.0, 0.0, 0.0, 0.0, 0.0, 0.0, 0.0, 0.0, 0.0, 0.0, 0.0, 0.0, 0.0, 0.0, 0.0, 0.0, 0.0, 0.0, 0.0, 0.0, 0.0, 0.0, 0.0, 0.0, 0.0, 0.0, 0.0, 0.0, 0.0, 0.0, 0.0, 0.0, 0.0, 0.0, 0.0, 0.0, 0.0, 0.0, 0.0, 0.0, 0.0, 0.0, 0.0, 0.0, 0.0, 0.0, 0.0, 0.0, 0.0, 0.0, 0.0, 0.0, 0.0, 0.0, 0.0, 0.0, 0.0, 0.0, 0.0, 0.0, 0.0, 0.0, 0.0, 0.0, 0.0, 0.0, 0.0, 0.0, 0.0, 0.0, 0.0, 0.0, 0.0, 0.0, 0.0, 0.0, 0.0, 0.0, 0.0, 0.0, 0.0, 0.0, 0.0, 0.0, 0.0, 0.0, 0.0, 0.0, 0.0, 0.0, 0.0, 0.0, 0.0, 0.0, 0.0, 0.0, 0.0, 0.0, 0.0, 0.0, 0.0, 0.0, 0.0, 0.0, 0.0, 0.0, 0.0, 0.0, 0.0, 0.0, 0.0, 0.0, 0.0, 0.0, 0.0, 0.0, 0.0, 0.0, 0.0, 0.0, 0.0, 0.0, 0.0, 0.0, 0.0, 0.0, 0.0, 0.0, 0.0, 0.0, 0.0, 0.0, 0.0, 0.0, 0.0, 0.0, 0.0, 0.0, 0.0, 0.0, 0.0, 0.0, 0.0, 0.0, 0.0, 0.0, 0.0, 0.0, 0.0, 0.0, 0.0, 0.0, 0.0, 0.0, 0.0, 0.0, 0.0, 0.0, 0.0, 0.0, 0.0, 0.0, 0.0, 0.0, 0.0, 0.0, 0.0, 0.0, 0.0, 0.0, 0.0, 0.0, 0.0, 0.0, 0.0, 0.0, 0.0, 0.0, 0.0, 0.0, 0.0, 0.0, 0.0, 0.0, 0.0, 0.0, 0.0, 0.0, 0.0, 0.0, 0.0, 0.0, 0.0, 0.0, 0.0, 0.0, 0.0, 0.0, 0.0, 0.0, 0.0, 0.0, 0.0, 0.0, 0.0, 0.0, 0.0, 0.0, 0.0, 0.0, 0.0, 0.0, 0.0, 0.0, 0.0, 0.0, 0.0, 0.0, 0.0, 0.0, 0.0, 0.0, 0.0, 0.0, 0.0, 0.0, 0.0, 0.0, 0.0, 0.0, 0.0, 0.0, 0.0, 0.0, 0.0, 0.0, 0.0, 0.0, 0.0, 0.0, 0.0, 0.0, 0.0, 0.0, 0.0, 0.0, 0.0, 0.0, 0.0, 0.0, 0.0, 0.0, 0.0, 0.0, 0.0, 0.0, 0.0, 0.0, 0.0, 0.0, 0.0, 0.0, 0.0, 0.0, 0.0, 0.0, 0.0, 0.0, 0.0, 0.0, 0.0, 0.0, 0.0, 0.0, 0.0, 0.0, 0.0, 0.0, 0.0, 0.0, 0.0, 0.0, 0.0, 0.0, 0.0, 0.0, 0.0, 0.0, 0.0, 0.0, 0.0, 0.0, 0.0, 0.0, 0.0, 0.0, 0.0, 0.0, 0.0, 0.0, 0.0, 0.0, 0.0, 0.0, 0.0, 0.0, 0.0, 0.0, 0.0, 0.0, 0.0, 0.0, 0.0, 0.0, 0.0, 0.0, 0.0, 0.0, 0.0, 0.0, 0.0, 0.0, 0.0, 0.0, 0.0, 0.0, 0.0, 0.0, 0.0, 0.0, 0.0, 0.0, 0.0, 0.0, 0.0, 0.0, 0.0, 0.0, 0.0, 0.0, 0.0, 0.0, 0.0, 0.0, 0.0, 0.0, 0.0, 0.0, 0.0, 0.0, 0.0, 0.0, 0.0, 0.0, 0.0, 0.0, 0.0, 0.0, 0.0, 0.0, 0.0, 0.0, 0.0, 0.0, 0.0, 0.0, 0.0, 0.0, 0.0, 0.0, 0.0, 0.0, 0.0, 0.0, 0.0, 0.0, 0.0, 0.0, 0.0, 0.0, 0.0, 0.0, 0.0, 0.0, 0.0, 0.0, 0.0, 0.0, 0.0, 0.0, 0.0, 0.0, 0.0, 0.0, 0.0, 0.0, 0.0, 0.0, 0.0, 0.0, 0.0, 0.0, 0.0, 0.0, 0.0, 0.0, 0.0, 0.0, 0.0, 0.0, 0.0, 0.0, 0.0, 0.0, 0.0, 0.0, 0.0, 0.0, 0.0, 0.0, 0.0, 0.0, 0.0, 0.0, 0.0, 0.0, 0.0, 0.0, 0.0, 0.0, 0.0, 0.0, 0.0, 0.0, 0.0, 0.0, 0.0, 0.0, 0.0, 0.0, 0.0, 0.0, 0.0, 0.0, 0.0, 0.0, 0.0, 0.0, 0.0, 0.0, 0.0, 0.0, 0.0, 0.0, 0.0, 0.0, 0.0, 0.0, 0.0, 0.0, 0.0, 0.0, 0.0, 0.0, 0.0, 0.0, 0.0, 0.0, 0.0, 0.0, 0.0, 0.0, 0.0, 0.0, 0.0, 0.0, 0.0, 0.0, 0.0, 0.0, 0.0, 0.0, 0.0, 0.0, 0.0, 0.0, 0.0, 0.0, 0.0, 0.0, 0.0, 0.0, 0.0, 0.0, 0.0, 0.0, 0.0, 0.0, 0.0, 0.0, 0.0, 0.0, 0.0, 0.0, 0.0, 0.0, 0.0, 0.0, 0.0, 0.0, 0.0, 0.0, 0.0, 0.0, 0.0, 0.0, 0.0, 0.0, 0.0, 0.0, 0.0, 0.0, 0.0, 0.0, 0.0, 0.0, 0.0, 0.0, 0.0, 0.0, 0.0, 0.0, 0.0, 0.0, 0.0, 0.0, 0.0, 0.0, 0.0, 0.0, 0.0, 0.0, 0.0, 0.0, 0.0, 0.0, 0.0, 0.0, 0.0, 0.0, 0.0, 0.0, 0.0, 0.0, 0.0, 0.0, 0.0, 0.0, 0.0, 0.0, 0.0, 0.0, 0.0, 0.0, 0.0, 0.0, 0.0, 0.0, 0.0, 0.0, 0.0, 0.0, 0.0, 0.0, 0.0, 0.0, 0.0, 0.0, 0.0, 0.0, 0.0, 0.0, 0.0, 0.0, 0.0, 0.0, 0.0, 0.0, 0.0, 0.0, 0.0, 0.0, 0.0, 0.0, 0.0, 0.0, 0.0, 0.0, 0.0, 0.0, 0.0, 0.0, 0.0, 0.0, 0.0, 0.0, 0.0, 0.0, 0.0, 0.0, 0.0, 0.0, 0.0, 0.0, 0.0, 0.0, 0.0, 0.0, 0.0, 0.0, 0.0, 0.0, 0.0, 0.0, 0.0, 0.0, 0.0, 0.0, 0.0, 0.0, 0.0, 0.0, 0.0, 0.0, 0.0, 0.0, 0.0, 0.0, 0.0, 0.0, 0.0, 0.0, 0.0, 0.0, 0.0, 0.0, 0.0, 0.0, 0.0, 0.0, 0.0, 0.0, 0.0, 0.0, 0.0, 0.0, 0.0, 0.0, 0.0, 0.0, 0.0, 0.0, 0.0, 0.0, 0.0, 0.0, 0.0, 0.0, 0.0, 0.0, 0.0, 0.0, 0.0, 0.0, 0.0, 0.0, 0.0, 0.0, 0.0, 0.0, 0.0, 0.0, 0.0, 0.0, 0.0, 0.0, 0.0, 0.0, 0.0, 0.0, 0.0, 0.0, 0.0, 0.0, 0.0, 0.0, 0.0, 0.0, 0.0, 0.0, 0.0, 0.0, 0.0, 0.0, 0.0, 0.0, 0.0, 0.0, 0.0, 0.0, 0.0, 0.0, 0.0, 0.0, 0.0, 0.0, 0.0, 0.0, 0.0, 0.0, 0.0, 0.0, 0.0, 0.0, 0.0, 0.0, 0.0, 0.0, 0.0, 0.0, 0.0, 0.0, 0.0, 0.0, 0.0, 0.0, 0.0, 0.0, 0.0, 0.0, 0.0, 0.0, 0.0, 0.0, 0.0, 0.0, 0.0, 0.0, 0.0, 0.0, 0.0, 0.0, 0.0, 0.0, 0.0, 0.0, 0.0, 0.0, 0.0, 0.0, 0.0, 0.0, 0.0, 0.0, 0.0, 0.0, 0.0, 0.0, 0.0, 0.0, 0.0, 0.0, 0.0, 0.0, 0.0, 0.0, 0.0, 0.0, 0.0, 0.0, 0.0, 0.0, 0.0, 0.0, 0.0, 0.0, 0.0, 0.0, 0.0, 0.0, 0.0, 0.0, 0.0, 0.0, 0.0, 0.0, 0.0, 0.0, 0.0, 0.0, 0.0, 0.0, 0.0, 0.0, 0.0, 0.0, 0.0, 0.0, 0.0, 0.0, 0.0, 0.0, 0.0, 0.0, 0.0, 0.0, 0.0, 0.0, 0.0, 0.0, 0.0, 0.0, 0.0, 0.0, 0.0, 0.0, 0.0, 0.0, 0.0, 0.0, 0.0, 0.0, 0.0, 0.0, 0.0, 0.0, 0.0, 0.0, 0.0, 0.0, 0.0, 0.0, 0.0, 0.0, 0.0, 0.0, 0.0, 0.0, 0.0, 0.0, 0.0, 0.0, 0.0, 0.0, 0.0, 0.0, 0.0, 0.0, 0.0, 0.0, 0.0, 0.0, 0.0, 0.0, 0.0, 0.0, 0.0, 0.0, 0.0, 0.0, 0.0, 0.0, 0.0, 0.0, 0.0, 0.0, 0.0, 0.0, 0.0, 0.0, 0.0, 0.0, 0.0, 0.0, 0.0, 0.0, 0.0, 0.0, 0.0, 0.0, 0.0, 0.0, 0.0, 0.0, 0.0, 0.0, 0.0, 0.0, 0.0, 0.0, 0.0, 0.0, 0.0, 0.0, 0.0, 0.0, 0.0, 0.0, 0.0, 0.0, 0.0, 0.0, 0.0, 0.0, 0.0, 0.0, 0.0, 0.0, 0.0, 0.0, 0.0, 0.0, 0.0, 0.0, 0.0, 0.0, 0.0, 0.0, 0.0, 0.0, 0.0, 0.0, 0.0, 0.0, 0.0, 0.0, 0.0, 0.0, 0.0, 0.0, 0.0, 0.0, 0.0, 0.0, 0.0, 0.0, 0.0, 0.0, 0.0, 0.0, 0.0, 0.0, 0.0, 0.0, 0.0, 0.0, 0.0, 0.0, 0.0, 0.0, 0.0, 0.0, 0.0, 0.0, 0.0, 0.0, 0.0, 0.0, 0.0, 0.0, 0.0, 0.0, 0.0, 0.0, 0.0, 0.0, 0.0, 0.0, 0.0, 0.0, 0.0, 0.0, 0.0, 0.0, 0.0, 0.0, 0.0, 0.0, 0.0, 0.0, 0.0, 0.0, 0.0, 0.0, 0.0, 0.0, 0.0, 0.0, 0.0, 0.0, 0.0, 0.0, 0.0, 0.0, 0.0, 0.0, 0.0, 0.0, 0.0, 0.0, 0.0, 0.0, 0.0, 0.0, 0.0, 0.0, 0.0, 0.0, 0.0, 0.0, 0.0, 0.0, 0.0, 0.0, 0.0, 0.0, 0.0, 0.0, 0.0, 0.0, 0.0, 0.0, 0.0, 0.0, 0.0, 0.0, 0.0, 0.0, 0.0, 0.0, 0.0, 0.0, 0.0, 0.0, 0.0, 0.0, 0.0, 0.0, 0.0, 0.0, 0.0, 0.0, 0.0, 0.0, 0.0, 0.0, 0.0, 0.0, 0.0, 0.0, 0.0, 0.0, 0.0, 0.0, 0.0, 0.0, 0.0, 0.0, 0.0, 0.0, 0.0, 0.0, 0.0, 0.0, 0.0, 0.0, 0.0, 0.0, 0.0, 0.0, 0.0, 0.0, 0.0, 0.0, 0.0, 0.0, 0.0, 0.0, 0.0, 0.0, 0.0, 0.0, 0.0, 0.0, 0.0, 0.0, 0.0, 0.0, 0.0, 0.0, 0.0, 0.0, 0.0, 0.0, 0.0, 0.0, 0.0, 0.0, 0.0, 0.0, 0.0, 0.0, 0.0, 0.0, 0.0, 0.0, 0.0, 0.0, 0.0, 0.0, 0.0, 0.0, 0.0, 0.0, 0.0, 0.0, 0.0, 0.0, 0.0, 0.0, 0.0, 0.0, 0.0, 0.0, 0.0, 0.0, 0.0, 0.0, 0.0, 0.0, 0.0, 0.0, 0.0, 0.0, 0.0, 0.0, 0.0, 0.0, 0.0, 0.0, 0.0, 0.0, 0.0, 0.0, 0.0, 0.0, 0.0, 0.0, 0.0, 0.0, 0.0, 0.0, 0.0, 0.0, 0.0, 0.0, 0.0, 0.0, 0.0, 0.0, 0.0, 0.0, 0.0, 0.0, 0.0, 0.0, 0.0, 0.0, 0.0, 0.0, 0.0, 0.0, 0.0, 0.0, 0.0, 0.0, 0.0, 0.0, 0.0, 0.0, 0.0, 0.0, 0.0, 0.0, 0.0, 0.0, 0.0, 0.0, 0.0, 0.0, 0.0, 0.0, 0.0, 0.0, 0.0, 0.0, 0.0, 0.0, 0.0, 0.0, 0.0, 0.0, 0.0, 0.0, 0.0, 0.0, 0.0, 0.0, 0.0, 0.0, 0.0, 0.0, 0.0, 0.0, 0.0, 0.0, 0.0, 0.0, 0.0, 0.0, 0.0, 0.0, 0.0, 0.0, 0.0, 0.0, 0.0, 0.0, 0.0, 0.0, 0.0, 0.0, 0.0, 0.0, 0.0, 0.0, 0.0, 0.0, 0.0, 0.0, 0.0, 0.0, 0.0, 0.0, 0.0, 0.0, 0.0, 0.0, 0.0, 0.0, 0.0, 0.0, 0.0, 0.0, 0.0, 0.0, 0.0, 0.0, 0.0, 0.0, 0.0, 0.0, 0.0, 0.0, 0.0, 0.0, 0.0, 0.0, 0.0, 0.0, 0.0, 0.0, 0.0, 0.0, 0.0, 0.0, 0.0, 0.0, 0.0, 0.0, 0.0, 0.0, 0.0, 0.0, 0.0, 0.0, 0.0, 0.0, 0.0, 0.0, 0.0, 0.0, 0.0, 0.0, 0.0, 0.0, 0.0, 0.0, 0.0, 0.0, 0.0, 0.0, 0.0, 0.0, 0.0, 0.0, 0.0, 0.0, 0.0, 0.0, 0.0, 0.0, 0.0, 0.0, 0.0, 0.0, 0.0, 0.0, 0.0, 0.0, 0.0, 0.0, 0.0, 0.0, 0.0, 0.0, 0.0, 0.0, 0.0, 0.0, 0.0, 0.0, 0.0, 0.0, 0.0, 0.0, 0.0, 0.0, 0.0, 0.0, 0.0, 0.0, 0.0, 0.0, 0.0, 0.0, 0.0, 0.0, 0.0, 0.0, 0.0, 0.0, 0.0, 0.0, 0.0, 0.0, 0.0, 0.0, 0.0, 0.0, 0.0, 0.0, 0.0, 0.0, 0.0, 0.0, 0.0, 0.0, 0.0, 0.0, 0.0, 0.0, 0.0, 0.0, 0.0, 0.0, 0.0, 0.0, 0.0, 0.0, 0.0, 0.0, 0.0, 0.0, 0.0, 0.0, 0.0, 0.0, 0.0, 0.0, 0.0, 0.0, 0.0, 0.0, 0.0, 0.0, 0.0, 0.0, 0.0, 0.0, 0.0, 0.0, 0.0, 0.0, 0.0, 0.0, 0.0, 0.0, 0.0, 0.0, 0.0, 0.0, 0.0, 0.0, 0.0, 0.0, 0.0, 0.0, 0.0, 0.0, 0.0, 0.0, 0.0, 0.0, 0.0, 0.0, 0.0, 0.0, 0.0, 0.0, 0.0, 0.0, 0.0, 0.0, 0.0, 0.0, 0.0, 0.0, 0.0, 0.0, 0.0, 0.0, 0.0, 0.0, 0.0, 0.0, 0.0, 0.0, 0.0, 0.0, 0.0, 0.0, 0.0, 0.0, 0.0, 0.0, 0.0, 0.0, 0.0, 0.0, 0.0, 0.0, 0.0, 0.0, 0.0, 0.0, 0.0, 0.0, 0.0, 0.0, 0.0, 0.0, 0.0, 0.0, 0.0, 0.0, 0.0, 0.0, 0.0, 0.0, 0.0, 0.0, 0.0, 0.0, 0.0, 0.0, 0.0, 0.0, 0.0, 0.0, 0.0, 0.0, 0.0, 0.0, 0.0, 0.0, 0.0, 0.0, 0.0, 0.0, 0.0, 0.0, 0.0, 0.0, 0.0, 0.0, 0.0, 0.0, 0.0, 0.0, 0.0, 0.0, 0.0, 0.0, 0.0, 0.0, 0.0, 0.0, 0.0, 0.0, 0.0, 0.0, 0.0, 0.0, 0.0, 0.0, 0.0, 0.0, 0.0, 0.0, 0.0, 0.0, 0.0, 0.0, 0.0, 0.0, 0.0, 0.0, 0.0, 0.0, 0.0, 0.0, 0.0, 0.0, 0.0, 0.0, 0.0, 0.0, 0.0, 0.0, 0.0, 0.0, 0.0, 0.0, 0.0, 0.0, 0.0, 0.0, 0.0, 0.0, 0.0, 0.0, 0.0, 0.0, 0.0, 0.0, 0.0, 0.0, 0.0, 0.0, 0.0, 0.0, 0.0, 0.0, 0.0, 0.0, 0.0, 0.0, 0.0, 0.0, 0.0, 0.0, 0.0, 0.0, 0.0, 0.0, 0.0, 0.0, 0.0, 0.0, 0.0, 0.0, 0.0, 0.0, 0.0, 0.0, 0.0, 0.0, 0.0, 0.0, 0.0, 0.0, 0.0, 0.0, 0.0, 0.0, 0.0, 0.0, 0.0, 0.0, 0.0, 0.0, 0.0, 0.0, 0.0, 0.0, 0.0, 0.0, 0.0, 0.0, 0.0, 0.0, 0.0, 0.0, 0.0, 0.0, 0.0, 0.0, 0.0, 0.0, 0.0, 0.0, 0.0, 0.0, 0.0, 0.0, 0.0, 0.0, 0.0, 0.0, 0.0, 0.0, 0.0, 0.0, 0.0, 0.0, 0.0, 0.0, 0.0, 0.0, 0.0, 0.0, 0.0, 0.0, 0.0, 0.0, 0.0, 0.0, 0.0, 0.0, 0.0, 0.0, 0.0, 0.0, 0.0, 0.0, 0.0, 0.0, 0.0, 0.0, 0.0, 0.0, 0.0, 0.0, 0.0, 0.0, 0.0, 0.0, 0.0, 0.0, 0.0, 0.0, 0.0, 0.0, 0.0, 0.0, 0.0, 0.0, 0.0, 0.0, 0.0, 0.0, 0.0, 0.0, 0.0, 0.0, 0.0, 0.0, 0.0, 0.0, 0.0, 0.0, 0.0, 0.0, 0.0, 0.0, 0.0, 0.0, 0.0, 0.0, 0.0, 0.0, 0.0, 0.0, 0.0, 0.0, 0.0, 0.0, 0.0, 0.0, 0.0, 0.0, 0.0, 0.0, 0.0, 0.0, 0.0, 0.0, 0.0, 0.0, 0.0, 0.0, 0.0, 0.0, 0.0, 0.0, 0.0, 0.0, 0.0, 0.0, 0.0, 0.0, 0.0, 0.0, 0.0, 0.0, 0.0, 0.0, 0.0, 0.0, 0.0, 0.0, 0.0, 0.0, 0.0, 0.0, 0.0, 0.0, 0.0, 0.0, 0.0, 0.0, 0.0, 0.0, 0.0, 0.0, 0.0, 0.0, 0.0, 0.0, 0.0, 0.0, 0.0, 0.0, 0.0, 0.0, 0.0, 0.0, 0.0, 0.0, 0.0, 0.0, 0.0, 0.0, 0.0, 0.0, 0.0, 0.0, 0.0, 0.0, 0.0, 0.0, 0.0, 0.0, 0.0, 0.0, 0.0, 0.0, 0.0, 0.0, 0.0, 0.0, 0.0, 0.0, 0.0, 0.0, 0.0, 0.0, 0.0, 0.0, 0.0, 0.0, 0.0, 0.0, 0.0, 0.0, 0.0, 0.0, 0.0, 0.0, 0.0, 0.0, 0.0, 0.0, 0.0, 0.0, 0.0, 0.0, 0.0, 0.0, 0.0, 0.0, 0.0, 0.0, 0.0, 0.0, 0.0, 0.0, 0.0, 0.0, 0.0, 0.0, 0.0, 0.0, 0.0, 0.0, 0.0, 0.0, 0.0, 0.0, 0.0, 0.0, 0.0, 0.0, 0.0, 0.0, 0.0, 0.0, 0.0, 0.0, 0.0, 0.0, 0.0, 0.0, 0.0, 0.0, 0.0, 0.0, 0.0, 0.0, 0.0, 0.0, 0.0, 0.0, 0.0, 0.0, 0.0, 0.0, 0.0, 0.0, 0.0, 0.0, 0.0, 0.0, 0.0, 0.0, 0.0, 0.0, 0.0, 0.0, 0.0, 0.0, 0.0, 0.0, 0.0, 0.0, 0.0, 0.0, 0.0, 0.0, 0.0, 0.0, 0.0, 0.0, 0.0, 0.0, 0.0, 0.0, 0.0, 0.0, 0.0, 0.0, 0.0, 0.0, 0.0, 0.0, 0.0, 0.0, 0.0, 0.0, 0.0, 0.0, 0.0, 0.0, 0.0, 0.0, 0.0, 0.0, 0.0, 0.0, 0.0, 0.0, 0.0, 0.0, 0.0, 0.0, 0.0, 0.0, 0.0, 0.0, 0.0, 0.0, 0.0, 0.0, 0.0, 0.0, 0.0, 0.0, 0.0, 0.0, 0.0, 0.0, 0.0, 0.0, 0.0, 0.0, 0.0, 0.0, 0.0, 0.0, 0.0, 0.0, 0.0, 0.0, 0.0, 0.0, 0.0, 0.0, 0.0, 0.0, 0.0, 0.0, 0.0, 0.0, 0.0, 0.0, 0.0, 0.0, 0.0, 0.0, 0.0, 0.0, 0.0, 0.0, 0.0, 0.0, 0.0, 0.0, 0.0, 0.0, 0.0, 0.0, 0.0, 0.0, 0.0, 0.0, 0.0, 0.0, 0.0, 0.0, 0.0, 0.0, 0.0, 0.0, 0.0, 0.0, 0.0, 0.0, 0.0, 0.0, 0.0, 0.0, 0.0, 0.0, 0.0, 0.0, 0.0, 0.0, 0.0, 0.0, 0.0, 0.0, 0.0, 0.0, 0.0, 0.0, 0.0, 0.0, 0.0, 0.0, 0.0, 0.0, 0.0, 0.0, 0.0, 0.0, 0.0, 0.0, 0.0, 0.0, 0.0, 0.0, 0.0, 0.0, 0.0, 0.0, 0.0, 0.0, 0.0, 0.0, 0.0, 0.0, 0.0, 0.0, 0.0, 0.0, 0.0, 0.0, 0.0, 0.0, 0.0, 0.0, 0.0, 0.0, 0.0, 0.0, 0.0, 0.0, 0.0, 0.0, 0.0, 0.0, 0.0, 0.0, 0.0, 0.0, 0.0, 0.0, 0.0, 0.0, 0.0, 0.0, 0.0, 0.0, 0.0, 0.0, 0.0, 0.0, 0.0, 0.0, 0.0, 0.0, 0.0, 0.0, 0.0, 0.0, 0.0, 0.0, 0.0, 0.0, 0.0, 0.0, 0.0, 0.0, 0.0, 0.0, 0.0, 0.0, 0.0, 0.0, 0.0, 0.0, 0.0, 0.0, 0.0, 0.0, 0.0, 0.0, 0.0, 0.0, 0.0, 0.0, 0.0, 0.0, 0.0, 0.0, 0.0, 0.0, 0.0, 0.0, 0.0, 0.0, 0.0, 0.0, 0.0, 0.0, 0.0, 0.0, 0.0, 0.0, 0.0, 0.0, 0.0, 0.0, 0.0, 0.0, 0.0, 0.0, 0.0, 0.0, 0.0, 0.0, 0.0, 0.0, 0.0, 0.0, 0.0, 0.0, 0.0, 0.0, 0.0, 0.0, 0.0, 0.0, 0.0, 0.0, 0.0, 0.0, 0.0, 0.0, 0.0, 0.0, 0.0, 0.0, 0.0, 0.0, 0.0, 0.0, 0.0, 0.0, 0.0, 0.0, 0.0, 0.0, 0.0, 0.0, 0.0, 0.0, 0.0, 0.0, 0.0, 0.0, 0.0, 0.0, 0.0, 0.0, 0.0, 0.0, 0.0, 0.0, 0.0, 0.0, 0.0, 0.0, 0.0, 0.0, 0.0, 0.0, 0.0, 0.0, 0.0, 0.0, 0.0, 0.0, 0.0, 0.0, 0.0, 0.0, 0.0, 0.0, 0.0, 0.0, 0.0, 0.0, 0.0, 0.0, 0.0, 0.0, 0.0, 0.0, 0.0, 0.0, 0.0, 0.0, 0.0, 0.0, 0.0, 0.0, 0.0, 0.0, 0.0, 0.0, 0.0, 0.0, 0.0, 0.0, 0.0, 0.0, 0.0, 0.0, 0.0, 0.0, 0.0, 0.0, 0.0, 0.0, 0.0, 0.0, 0.0, 0.0, 0.0, 0.0, 0.0, 0.0, 0.0, 0.0, 0.0, 0.0, 0.0, 0.0, 0.0, 0.0, 0.0, 0.0, 0.0, 0.0, 0.0, 0.0, 0.0, 0.0, 0.0, 0.0, 0.0, 0.0, 0.0, 0.0, 0.0, 0.0, 0.0, 0.0, 0.0, 0.0, 0.0, 0.0, 0.0, 0.0, 0.0, 0.0, 0.0, 0.0, 0.0, 0.0, 0.0, 0.0, 0.0, 0.0, 0.0, 0.0, 0.0, 0.0, 0.0, 0.0, 0.0, 0.0, 0.0, 0.0, 0.0, 0.0, 0.0, 0.0, 0.0, 0.0, 0.0, 0.0, 0.0, 0.0, 0.0, 0.0, 0.0, 0.0, 0.0, 0.0, 0.0, 0.0, 0.0, 0.0, 0.0, 0.0, 0.0, 0.0, 0.0, 0.0, 0.0, 0.0, 0.0, 0.0, 0.0, 0.0, 0.0, 0.0, 0.0, 0.0, 0.0, 0.0, 0.0, 0.0, 0.0, 0.0, 0.0, 0.0, 0.0, 0.0, 0.0, 0.0, 0.0, 0.0, 0.0, 0.0, 0.0, 0.0, 0.0, 0.0, 0.0, 0.0, 0.0, 0.0, 0.0, 0.0, 0.0, 0.0, 0.0, 0.0, 0.0, 0.0, 0.0, 0.0, 0.0, 0.0, 0.0, 0.0, 0.0, 0.0, 0.0, 0.0, 0.0, 0.0, 0.0, 0.0, 0.0, 0.0, 0.0, 0.0, 0.0, 0.0, 0.0, 0.0, 0.0, 0.0, 0.0, 0.0, 0.0, 0.0, 0.0, 0.0, 0.0, 0.0, 0.0, 0.0, 0.0, 0.0, 0.0, 0.0, 0.0, 0.0, 0.0, 0.0, 0.0, 0.0, 0.0, 0.0, 0.0, 0.0, 0.0, 0.0, 0.0, 0.0, 0.0, 0.0, 0.0, 0.0, 0.0, 0.0, 0.0, 0.0, 0.0, 0.0, 0.0, 0.0, 0.0, 0.0, 0.0, 0.0, 0.0, 0.0, 0.0, 0.0, 0.0, 0.0, 0.0, 0.0, 0.0, 0.0, 0.0, 0.0, 0.0, 0.0, 0.0, 0.0, 0.0, 0.0, 0.0, 0.0, 0.0, 0.0, 0.0, 0.0, 0.0, 0.0, 0.0, 0.0, 0.0, 0.0, 0.0, 0.0, 0.0, 0.0, 0.0, 0.0, 0.0, 0.0, 0.0, 0.0, 0.0, 0.0, 0.0, 0.0, 0.0, 0.0, 0.0, 0.0, 0.0, 0.0, 0.0, 0.0, 0.0, 0.0, 0.0, 0.0, 0.0, 0.0, 0.0, 0.0, 0.0, 0.0, 0.0, 0.0, 0.0, 0.0, 0.0, 0.0, 0.0, 0.0, 0.0, 0.0, 0.0, 0.0, 0.0, 0.0, 0.0, 0.0, 0.0, 0.0, 0.0, 0.0, 0.0, 0.0, 0.0, 0.0, 0.0, 0.0, 0.0, 0.0, 0.0, 0.0, 0.0, 0.0, 0.0, 0.0, 0.0, 0.0, 0.0, 0.0, 0.0, 0.0, 0.0, 0.0, 0.0, 0.0, 0.0, 0.0, 0.0, 0.0, 0.0, 0.0, 0.0, 0.0, 0.0, 0.0, 0.0, 0.0, 0.0, 0.0, 0.0, 0.0, 0.0, 0.0, 0.0, 0.0, 0.0, 0.0, 0.0, 0.0, 0.0, 0.0, 0.0, 0.0, 0.0, 0.0, 0.0, 0.0, 0.0, 0.0, 0.0, 0.0, 0.0, 0.0, 0.0, 0.0, 0.0, 0.0, 0.0, 0.0, 0.0, 0.0, 0.0, 0.0, 0.0, 0.0, 0.0, 0.0, 0.0, 0.0, 0.0, 0.0, 0.0, 0.0, 0.0, 0.0, 0.0, 0.0, 0.0, 0.0, 0.0, 0.0, 0.0, 0.0, 0.0, 0.0, 0.0, 0.0, 0.0, 0.0, 0.0, 0.0, 0.0, 0.0, 0.0, 0.0, 0.0, 0.0, 0.0, 0.0, 0.0, 0.0, 0.0, 0.0, 0.0, 0.0, 0.0, 0.0, 0.0, 0.0, 0.0, 0.0, 0.0, 0.0, 0.0, 0.0, 0.0, 0.0, 0.0, 0.0, 0.0, 0.0, 0.0, 0.0, 0.0, 0.0, 0.0, 0.0, 0.0, 0.0, 0.0, 0.0, 0.0, 0.0, 0.0, 0.0, 0.0, 0.0, 0.0, 0.0, 0.0, 0.0, 0.0, 0.0, 0.0, 0.0, 0.0, 0.0, 0.0, 0.0, 0.0, 0.0, 0.0, 0.0, 0.0, 0.0, 0.0, 0.0, 0.0, 0.0, 0.0, 0.0, 0.0, 0.0, 0.0, 0.0, 0.0, 0.0, 0.0, 0.0, 0.0, 0.0, 0.0, 0.0, 0.0, 0.0, 0.0, 0.0, 0.0, 0.0, 0.0, 0.0, 0.0, 0.0, 0.0, 0.0, 0.0, 0.0, 0.0, 0.0, 0.0, 0.0, 0.0, 0.0, 0.0, 0.0, 0.0, 0.0, 0.0, 0.0, 0.0, 0.0, 0.0, 0.0, 0.0, 0.0, 0.0, 0.0, 0.0, 0.0, 0.0, 0.0, 0.0, 0.0, 0.0, 0.0, 0.0, 0.0, 0.0, 0.0, 0.0, 0.0, 0.0, 0.0, 0.0, 0.0, 0.0, 0.0, 0.0, 0.0, 0.0, 0.0, 0.0, 0.0, 0.0, 0.0, 0.0, 0.0, 0.0, 0.0, 0.0, 0.0, 0.0, 0.0, 0.0, 0.0, 0.0, 0.0, 0.0, 0.0, 0.0, 0.0, 0.0, 0.0, 0.0, 0.0, 0.0, 0.0, 0.0, 0.0, 0.0, 0.0, 0.0, 0.0, 0.0, 0.0, 0.0, 0.0, 0.0, 0.0, 0.0, 0.0, 0.0, 0.0, 0.0, 0.0, 0.0, 0.0, 0.0, 0.0, 0.0, 0.0, 0.0, 0.0, 0.0, 0.0, 0.0, 0.0, 0.0, 0.0, 0.0, 0.0, 0.0, 0.0, 0.0, 0.0, 0.0, 0.0, 0.0, 0.0, 0.0, 0.0, 0.0, 0.0, 0.0, 0.0, 0.0, 0.0, 0.0, 0.0, 0.0, 0.0, 0.0, 0.0, 0.0, 0.0, 0.0, 0.0, 0.0, 0.0, 0.0, 0.0, 0.0, 0.0, 0.0, 0.0, 0.0, 0.0, 0.0, 0.0, 0.0, 0.0, 0.0, 0.0, 0.0, 0.0, 0.0, 0.0, 0.0, 0.0, 0.0, 0.0, 0.0, 0.0, 0.0, 0.0, 0.0, 0.0, 0.0, 0.0, 0.0, 0.0, 0.0, 0.0, 0.0, 0.0, 0.0, 0.0, 0.0, 0.0, 0.0, 0.0, 0.0, 0.0, 0.0, 0.0, 0.0, 0.0, 0.0, 0.0, 0.0, 0.0, 0.0, 0.0, 0.0, 0.0, 0.0, 0.0, 0.0, 0.0, 0.0, 0.0, 0.0, 0.0, 0.0, 0.0, 0.0, 0.0, 0.0, 0.0, 0.0, 0.0, 0.0, 0.0, 0.0, 0.0, 0.0, 0.0, 0.0, 0.0, 0.0, 0.0, 0.0, 0.0, 0.0, 0.0, 0.0, 0.0, 0.0, 0.0, 0.0, 0.0, 0.0, 0.0, 0.0, 0.0, 0.0, 0.0, 0.0, 0.0, 0.0, 0.0, 0.0, 0.0, 0.0, 0.0, 0.0, 0.0, 0.0, 0.0, 0.0, 0.0, 0.0, 0.0, 0.0, 0.0, 0.0, 0.0, 0.0, 0.0, 0.0, 0.0, 0.0, 0.0, 0.0, 0.0, 0.0, 0.0, 0.0, 0.0, 0.0, 0.0, 0.0, 0.0, 0.0, 0.0, 0.0, 0.0, 0.0, 0.0, 0.0, 0.0, 0.0, 0.0, 0.0, 0.0, 0.0, 0.0, 0.0, 0.0, 0.0, 0.0, 0.0, 0.0, 0.0, 0.0, 0.0, 0.0, 0.0, 0.0, 0.0, 0.0, 0.0, 0.0, 0.0, 0.0, 0.0, 0.0, 0.0, 0.0, 0.0, 0.0, 0.0, 0.0, 0.0, 0.0, 0.0, 0.0, 0.0, 0.0, 0.0, 0.0, 0.0, 0.0, 0.0, 0.0, 0.0, 0.0, 0.0, 0.0, 0.0, 0.0, 0.0, 0.0, 0.0, 0.0, 0.0, 0.0, 0.0, 0.0, 0.0, 0.0, 0.0, 0.0, 0.0, 0.0, 0.0, 0.0, 0.0, 0.0, 0.0, 0.0, 0.0, 0.0, 0.0, 0.0, 0.0, 0.0, 0.0, 0.0, 0.0, 0.0, 0.0, 0.0, 0.0, 0.0, 0.0, 0.0, 0.0, 0.0, 0.0, 0.0, 0.0, 0.0, 0.0, 0.0, 0.0, 0.0, 0.0, 0.0, 0.0, 0.0, 0.0, 0.0, 0.0, 0.0, 0.0, 0.0, 0.0, 0.0, 0.0, 0.0, 0.0, 0.0, 0.0, 0.0, 0.0, 0.0, 0.0, 0.0, 0.0, 0.0, 0.0, 0.0, 0.0, 0.0, 0.0, 0.0, 0.0, 0.0, 0.0, 0.0, 0.0, 0.0, 0.0, 0.0, 0.0, 0.0, 0.0, 0.0, 0.0, 0.0, 0.0, 0.0, 0.0, 0.0, 0.0, 0.0, 0.0, 0.0, 0.0, 0.0, 0.0, 0.0, 0.0, 0.0, 0.0, 0.0, 0.0, 0.0, 0.0, 0.0, 0.0, 0.0, 0.0, 0.0, 0.0, 0.0, 0.0, 0.0, 0.0, 0.0, 0.0, 0.0, 0.0, 0.0, 0.0, 0.0, 0.0, 0.0, 0.0, 0.0, 0.0, 0.0, 0.0, 0.0, 0.0, 0.0, 0.0, 0.0, 0.0, 0.0, 0.0, 0.0, 0.0, 0.0, 0.0, 0.0, 0.0, 0.0, 0.0, 0.0, 0.0, 0.0, 0.0, 0.0, 0.0, 0.0, 0.0, 0.0, 0.0, 0.0, 0.0, 0.0, 0.0, 0.0, 0.0, 0.0, 0.0, 0.0, 0.0, 0.0, 0.0, 0.0, 0.0, 0.0, 0.0, 0.0, 0.0, 0.0, 0.0, 0.0, 0.0, 0.0, 0.0, 0.0, 0.0, 0.0, 0.0, 0.0, 0.0, 0.0, 0.0, 0.0, 0.0, 0.0, 0.0, 0.0, 0.0, 0.0, 0.0, 0.0, 0.0, 0.0, 0.0, 0.0, 0.0, 0.0, 0.0, 0.0, 0.0, 0.0, 0.0, 0.0, 0.0, 0.0, 0.0, 0.0, 0.0, 0.0, 0.0, 0.0, 0.0, 0.0, 0.0, 0.0, 0.0, 0.0, 0.0, 0.0, 0.0, 0.0, 0.0, 0.0, 0.0, 0.0, 0.0, 0.0, 0.0, 0.0, 0.0, 0.0, 0.0, 0.0, 0.0, 0.0, 0.0, 0.0, 0.0, 0.0, 0.0, 0.0, 0.0, 0.0, 0.0, 0.0, 0.0, 0.0, 0.0, 0.0, 0.0, 0.0, 0.0, 0.0, 0.0, 0.0, 0.0, 0.0, 0.0, 0.0, 0.0, 0.0, 0.0, 0.0, 0.0, 0.0, 0.0, 0.0, 0.0, 0.0, 0.0, 0.0, 0.0, 0.0, 0.0, 0.0, 0.0, 0.0, 0.0, 0.0, 0.0, 0.0, 0.0, 0.0, 0.0, 0.0, 0.0, 0.0, 0.0, 0.0, 0.0, 0.0, 0.0, 0.0, 0.0, 0.0, 0.0, 0.0, 0.0, 0.0, 0.0, 0.0, 0.0, 0.0, 0.0, 0.0, 0.0, 0.0, 0.0, 0.0, 0.0, 0.0, 0.0, 0.0, 0.0, 0.0, 0.0, 0.0, 0.0, 0.0, 0.0, 0.0, 0.0, 0.0, 0.0, 0.0, 0.0, 0.0, 0.0, 0.0, 0.0, 0.0, 0.0, 0.0, 0.0, 0.0, 0.0, 0.0, 0.0, 0.0, 0.0, 0.0, 0.0, 0.0, 0.0, 0.0, 0.0, 0.0, 0.0, 0.0, 0.0, 0.0, 0.0, 0.0, 0.0, 0.0, 0.0, 0.0, 0.0, 0.0, 0.0, 0.0, 0.0, 0.0, 0.0, 0.0, 0.0, 0.0, 0.0, 0.0, 0.0, 0.0, 0.0, 0.0, 0.0, 0.0, 0.0, 0.0, 0.0, 0.0, 0.0, 0.0, 0.0, 0.0, 0.0, 0.0, 0.0, 0.0, 0.0, 0.0, 0.0, 0.0, 0.0, 0.0, 0.0, 0.0, 0.0, 0.0, 0.0, 0.0, 0.0, 0.0, 0.0, 0.0, 0.0, 0.0, 0.0, 0.0, 0.0, 0.0, 0.0, 0.0, 0.0, 0.0, 0.0, 0.0, 0.0, 0.0, 0.0, 0.0, 0.0, 0.0, 0.0, 0.0, 0.0, 0.0, 0.0, 0.0, 0.0, 0.0, 0.0, 0.0, 0.0, 0.0, 0.0, 0.0, 0.0, 0.0, 0.0, 0.0, 0.0, 0.0, 0.0, 0.0, 0.0, 0.0, 0.0, 0.0, 0.0, 0.0, 0.0, 0.0, 0.0, 0.0, 0.0, 0.0, 0.0, 0.0, 0.0, 0.0, 0.0, 0.0, 0.0, 0.0, 0.0, 0.0, 0.0, 0.0, 0.0, 0.0, 0.0, 0.0, 0.0, 0.0, 0.0, 0.0, 0.0, 0.0, 0.0, 0.0, 0.0, 0.0, 0.0, 0.0, 0.0, 0.0, 0.0, 0.0, 0.0, 0.0, 0.0, 0.0, 0.0, 0.0, 0.0, 0.0, 0.0, 0.0, 0.0, 0.0, 0.0, 0.0, 0.0, 0.0, 0.0, 0.0, 0.0, 0.0, 0.0, 0.0, 0.0, 0.0, 0.0, 0.0, 0.0, 0.0, 0.0, 0.0, 0.0, 0.0, 0.0, 0.0, 0.0, 0.0, 0.0, 0.0, 0.0, 0.0, 0.0, 0.0, 0.0, 0.0, 0.0, 0.0, 0.0, 0.0, 0.0, 0.0, 0.0, 0.0, 0.0, 0.0, 0.0, 0.0, 0.0, 0.0, 0.0, 0.0, 0.0, 0.0, 0.0, 0.0, 0.0, 0.0, 0.0, 0.0, 0.0, 0.0, 0.0, 0.0, 0.0, 0.0, 0.0, 0.0, 0.0, 0.0, 0.0, 0.0, 0.0, 0.0, 0.0, 0.0, 0.0, 0.0, 0.0, 0.0, 0.0, 0.0, 0.0, 0.0, 0.0, 0.0, 0.0, 0.0, 0.0, 0.0, 0.0, 0.0, 0.0, 0.0, 0.0, 0.0, 0.0, 0.0, 0.0, 0.0, 0.0, 0.0, 0.0, 0.0, 0.0, 0.0, 0.0, 0.0, 0.0, 0.0, 0.0, 0.0, 0.0, 0.0, 0.0, 0.0, 0.0, 0.0, 0.0, 0.0, 0.0, 0.0, 0.0, 0.0, 0.0, 0.0, 0.0, 0.0, 0.0, 0.0, 0.0, 0.0, 0.0, 0.0, 0.0, 0.0, 0.0, 0.0, 0.0, 0.0, 0.0, 0.0, 0.0, 0.0, 0.0, 0.0, 0.0, 0.0, 0.0, 0.0, 0.0, 0.0, 0.0, 0.0, 0.0, 0.0, 0.0, 0.0, 0.0, 0.0, 0.0, 0.0, 0.0, 0.0, 0.0, 0.0, 0.0, 0.0, 0.0, 0.0, 0.0, 0.0, 0.0, 0.0, 0.0, 0.0, 0.0, 0.0, 0.0, 0.0, 0.0, 0.0, 0.0, 0.0, 0.0, 0.0, 0.0, 0.0, 0.0, 0.0, 0.0, 0.0, 0.0, 0.0, 0.0, 0.0, 0.0, 0.0, 0.0, 0.0, 0.0, 0.0, 0.0, 0.0, 0.0, 0.0, 0.0, 0.0, 0.0, 0.0, 0.0, 0.0, 0.0, 0.0, 0.0, 0.0, 0.0, 0.0, 0.0, 0.0, 0.0, 0.0, 0.0, 0.0, 0.0, 0.0, 0.0, 0.0, 0.0, 0.0, 0.0, 0.0, 0.0, 0.0, 0.0, 0.0, 0.0, 0.0, 0.0, 0.0, 0.0, 0.0, 0.0, 0.0, 0.0, 0.0, 0.0, 0.0, 0.0, 0.0, 0.0, 0.0, 0.0, 0.0, 0.0, 0.0, 0.0, 0.0, 0.0, 0.0, 0.0, 0.0, 0.0, 0.0, 0.0, 0.0, 0.0, 0.0, 0.0, 0.0, 0.0, 0.0, 0.0, 0.0, 0.0, 0.0, 0.0, 0.0, 0.0, 0.0, 0.0, 0.0, 0.0, 0.0, 0.0, 0.0, 0.0, 0.0, 0.0, 0.0, 0.0, 0.0, 0.0, 0.0, 0.0, 0.0, 0.0, 0.0, 0.0, 0.0, 0.0, 0.0, 0.0, 0.0, 0.0, 0.0, 0.0, 0.0, 0.0, 0.0, 0.0, 0.0, 0.0, 0.0, 0.0, 0.0, 0.0, 0.0, 0.0, 0.0, 0.0, 0.0, 0.0, 0.0, 0.0, 0.0, 0.0, 0.0, 0.0, 0.0, 0.0, 0.0, 0.0, 0.0, 0.0, 0.0, 0.0, 0.0, 0.0, 0.0, 0.0, 0.0, 0.0, 0.0, 0.0, 0.0, 0.0, 0.0, 0.0, 0.0, 0.0, 0.0, 0.0, 0.0, 0.0, 0.0, 0.0, 0.0, 0.0, 0.0, 0.0, 0.0, 0.0, 0.0, 0.0, 0.0, 0.0, 0.0, 0.0, 0.0, 0.0, 0.0, 0.0, 0.0, 0.0, 0.0, 0.0, 0.0, 0.0, 0.0, 0.0, 0.0, 0.0, 0.0, 0.0, 0.0, 0.0, 0.0, 0.0, 0.0, 0.0, 0.0, 0.0, 0.0, 0.0, 0.0, 0.0, 0.0, 0.0, 0.0, 0.0, 0.0, 0.0, 0.0, 0.0, 0.0, 0.0, 0.0, 0.0, 0.0, 0.0, 0.0, 0.0, 0.0, 0.0, 0.0, 0.0, 0.0, 0.0, 0.0, 0.0, 0.0, 0.0, 0.0, 0.0, 0.0, 0.0, 0.0, 0.0, 0.0, 0.0, 0.0, 0.0, 0.0, 0.0, 0.0, 0.0, 0.0, 0.0, 0.0, 0.0, 0.0, 0.0, 0.0, 0.0, 0.0, 0.0, 0.0, 0.0, 0.0, 0.0, 0.0, 0.0, 0.0, 0.0, 0.0, 0.0, 0.0, 0.0, 0.0, 0.0, 0.0, 0.0, 0.0, 0.0, 0.0, 0.0, 0.0, 0.0, 0.0, 0.0, 0.0, 0.0, 0.0, 0.0, 0.0, 0.0, 0.0, 0.0, 0.0, 0.0, 0.0, 0.0, 0.0, 0.0, 0.0, 0.0, 0.0, 0.0, 0.0, 0.0, 0.0, 0.0, 0.0, 0.0, 0.0, 0.0, 0.0, 0.0, 0.0, 0.0, 0.0, 0.0, 0.0, 0.0, 0.0, 0.0, 0.0, 0.0, 0.0, 0.0, 0.0, 0.0, 0.0, 0.0, 0.0, 0.0, 0.0, 0.0, 0.0, 0.0, 0.0, 0.0, 0.0, 0.0, 0.0, 0.0, 0.0, 0.0, 0.0, 0.0, 0.0, 0.0, 0.0, 0.0, 0.0, 0.0, 0.0, 0.0, 0.0, 0.0, 0.0, 0.0, 0.0, 0.0, 0.0, 0.0, 0.0, 0.0, 0.0, 0.0, 0.0, 0.0, 0.0, 0.0, 0.0, 0.0, 0.0, 0.0, 0.0, 0.0, 0.0, 0.0, 0.0, 0.0, 0.0, 0.0, 0.0, 0.0, 0.0, 0.0, 0.0, 0.0, 0.0, 0.0, 0.0, 0.0, 0.0, 0.0, 0.0, 0.0, 0.0, 0.0, 0.0, 0.0, 0.0, 0.0, 0.0, 0.0, 0.0, 0.0, 0.0, 0.0, 0.0, 0.0, 0.0, 0.0, 0.0, 0.0, 0.0, 0.0, 0.0, 0.0, 0.0, 0.0, 0.0, 0.0, 0.0, 0.0, 0.0, 0.0, 0.0, 0.0, 0.0, 0.0, 0.0, 0.0, 0.0, 0.0, 0.0, 0.0, 0.0, 0.0, 0.0, 0.0, 0.0, 0.0, 0.0, 0.0, 0.0, 0.0, 0.0, 0.0, 0.0, 0.0, 0.0, 0.0, 0.0, 0.0, 0.0, 0.0, 0.0, 0.0, 0.0, 0.0, 0.0, 0.0, 0.0, 0.0, 0.0, 0.0, 0.0, 0.0, 0.0, 0.0, 0.0, 0.0, 0.0, 0.0, 0.0, 0.0, 0.0, 0.0, 0.0, 0.0, 0.0, 0.0, 0.0, 0.0, 0.0, 0.0, 0.0, 0.0, 0.0, 0.0, 0.0, 0.0, 0.0, 0.0, 0.0, 0.0, 0.0, 0.0, 0.0, 0.0, 0.0, 0.0, 0.0, 0.0, 0.0, 0.0, 0.0, 0.0, 0.0, 0.0, 0.0, 0.0, 0.0, 0.0, 0.0, 0.0, 0.0, 0.0, 0.0, 0.0, 0.0, 0.0, 0.0, 0.0, 0.0, 0.0, 0.0, 0.0, 0.0, 0.0, 0.0, 0.0, 0.0, 0.0, 0.0, 0.0, 0.0, 0.0, 0.0, 0.0, 0.0, 0.0, 0.0, 0.0, 0.0, 0.0, 0.0, 0.0, 0.0, 0.0, 0.0, 0.0, 0.0, 0.0, 0.0, 0.0, 0.0, 0.0, 0.0, 0.0, 0.0, 0.0, 0.0, 0.0, 0.0, 0.0, 0.0, 0.0, 0.0, 0.0, 0.0, 0.0, 0.0, 0.0, 0.0, 0.0, 0.0, 0.0, 0.0, 0.0, 0.0, 0.0, 0.0, 0.0, 0.0, 0.0, 0.0, 0.0, 0.0, 0.0, 0.0, 0.0, 0.0, 0.0, 0.0, 0.0, 0.0, 0.0, 0.0, 0.0, 0.0, 0.0, 0.0, 0.0, 0.0, 0.0, 0.0, 0.0, 0.0, 0.0, 0.0, 0.0, 0.0, 0.0, 0.0, 0.0, 0.0, 0.0, 0.0, 0.0, 0.0, 0.0, 0.0, 0.0, 0.0, 0.0, 0.0, 0.0, 0.0, 0.0, 0.0, 0.0, 0.0, 0.0, 0.0, 0.0, 0.0, 0.0, 0.0, 0.0, 0.0, 0.0, 0.0, 0.0, 0.0, 0.0, 0.0, 0.0, 0.0, 0.0, 0.0, 0.0, 0.0, 0.0, 0.0, 0.0, 0.0, 0.0, 0.0, 0.0, 0.0, 0.0, 0.0, 0.0, 0.0, 0.0, 0.0, 0.0, 0.0, 0.0, 0.0, 0.0, 0.0, 0.0, 0.0, 0.0, 0.0, 0.0, 0.0, 0.0, 0.0, 0.0, 0.0, 0.0, 0.0, 0.0, 0.0, 0.0, 0.0, 0.0, 0.0, 0.0, 0.0, 0.0, 0.0, 0.0, 0.0, 0.0, 0.0, 0.0, 0.0, 0.0, 0.0, 0.0, 0.0, 0.0, 0.0, 0.0, 0.0, 0.0, 0.0, 0.0, 0.0, 0.0, 0.0, 0.0, 0.0, 0.0, 0.0, 0.0, 0.0, 0.0, 0.0, 0.0, 0.0, 0.0, 0.0, 0.0, 0.0, 0.0, 0.0, 0.0, 0.0, 0.0, 0.0, 0.0, 0.0, 0.0, 0.0, 0.0, 0.0, 0.0, 0.0, 0.0, 0.0, 0.0, 0.0, 0.0, 0.0, 0.0, 0.0, 0.0, 0.0, 0.0, 0.0, 0.0, 0.0, 0.0, 0.0, 0.0, 0.0, 0.0, 0.0, 0.0, 0.0, 0.0, 0.0, 0.0, 0.0, 0.0, 0.0, 0.0, 0.0, 0.0, 0.0, 0.0, 0.0, 0.0, 0.0, 0.0, 0.0, 0.0, 0.0, 0.0, 0.0, 0.0, 0.0, 0.0, 0.0, 0.0, 0.0, 0.0, 0.0, 0.0, 0.0, 0.0, 0.0, 0.0, 0.0, 0.0])
me_circle_001.materials.append(mat_material_001)
me_circle_001.update()

# ---- objects
ob_light = bpy.data.objects.new('Light', light_light)
ob_camera = bpy.data.objects.new('Camera', cam_camera)
ob_circle = bpy.data.objects.new('Circle', me_circle_001)

# ---- transforms, parenting, visibility, modifiers, constraints
ob_light.location = (4.076, 1.005, 5.904)
ob_light.rotation_euler = (0.6503, 0.05522, 1.866)
ob_light.lock_rotations_4d = False
ob_light.empty_display_type = 'ARROWS'
ob_light.color = (0.0, 0.0, 0.0, 0.0)
ob_light.lineart.crease_threshold = 0.0
ob_camera.location = (-6.378, -11.19, 8.602)
ob_camera.rotation_euler = (0.9632, -3.811e-07, -0.6989)
ob_camera.lock_rotations_4d = False
ob_camera.empty_display_type = 'ARROWS'
ob_camera.color = (0.0, 0.0, 0.0, 0.0)
ob_camera.display_type = 'WIRE'
ob_camera.lineart.crease_threshold = 0.0
ob_circle.location = (0.0, 0.0, 1.642)
_m = ob_circle.modifiers.new('Smooth by Angle', 'NODES')
_m.node_group = ng_smooth_by_angle
_gi = [s.identifier for s in ng_smooth_by_angle.interface.items_tree if s.item_type == 'SOCKET' and s.in_out == 'INPUT']
_m[_gi[1]] = 1.396  # Angle
_m.use_pin_to_last = True
_m.show_group_selector = False

# ---- collection membership
col_collection.objects.link(ob_light)
col_collection.objects.link(ob_camera)
col_collection.objects.link(ob_circle)

# ---- scene / render settings (as saved in the file)
scene.camera = ob_camera
scene.frame_start = 1; scene.frame_end = 250; scene.frame_set(1)
scene.render.engine = 'BLENDER_EEVEE_NEXT'
bpy.context.view_layer.update()

